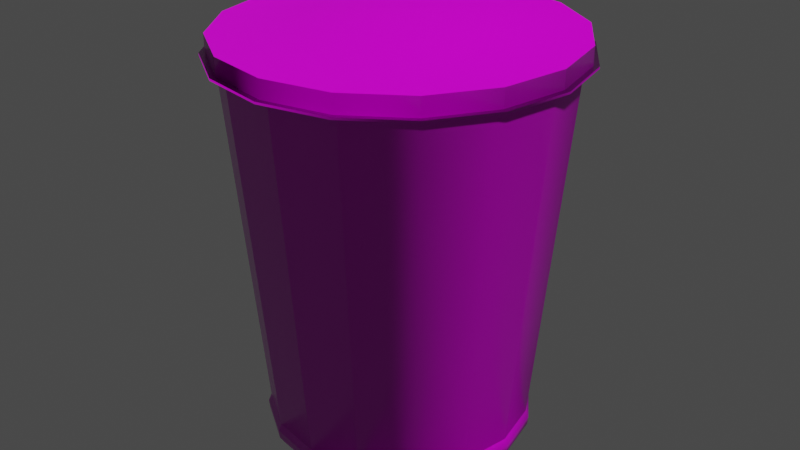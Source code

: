 # Source: Trashcan_Metal_Round.blend  (saved by Blender 2.93.20; exported with 4.5.12 LTS)
import bpy
from mathutils import Matrix  # noqa: F401  (used for matrix-valued properties, if any)

bpy.ops.wm.read_factory_settings(use_empty=True)
scene = bpy.context.scene
scene.name = 'Scene'

# ---- collections
col_trashcan = bpy.data.collections.new('Trashcan'); scene.collection.children.link(col_trashcan)
col_low = bpy.data.collections.new('Low'); col_trashcan.children.link(col_low)
col_high = bpy.data.collections.new('high'); col_trashcan.children.link(col_high)

# ---- images (referenced by path relative to the original .blend; pixels are not part of the script)
import os
ASSET_DIR = os.environ.get("B2B_ASSET_DIR", "")  # directory of the original .blend (textures are referenced by path, not embedded)
HERE = os.path.dirname(os.path.abspath(__file__))  # packed textures are extracted next to this script under _unpacked/

def load_image(name, relpath, width, height, colorspace="sRGB"):
    """Load a texture the original file referenced (path relative to the .blend, or extracted next to this script)."""
    p = next((c for c in (os.path.join(HERE, relpath), os.path.join(ASSET_DIR, relpath)) if relpath and os.path.exists(c)), "")
    if p:
        img = bpy.data.images.load(p, check_existing=True)
        img.name = name
    else:  # same state as the original file: an image datablock whose file is absent (Cycles renders it pink)
        img = bpy.data.images.new(name, width, height)
        img.source = "FILE"
        img.filepath = "//" + (relpath or name)
    img.colorspace_settings.name = colorspace
    return img
img_uv_grid = load_image('uv_grid', '', 1024, 1024, 'sRGB')
img_trashcan_metal_round_occlusion_png = load_image('Trashcan_Metal_Round_occlusion.png', 'Trashcan_Metal_Round/Trashcan_Metal_Round_occlusion.png', 1024, 1024, 'sRGB')
img_trashcan_metal_round_normals_tif = load_image('Trashcan_Metal_Round_normals.tif', 'Trashcan_Metal_Round/Trashcan_Metal_Round_normals.tif', 1024, 1024, 'Non-Color')
img_trashcan_metal_round_curvature_tif = load_image('Trashcan_Metal_Round_curvature.tif', 'Trashcan_Metal_Round/Trashcan_Metal_Round_curvature.tif', 1024, 1024, 'sRGB')
img_abandoned_slipway_8k_hdr = load_image('abandoned_slipway_8k.hdr', 'abandoned_slipway_8k.hdr', 1024, 1024, 'Linear Rec.709')

# ---- materials (node trees are filled in below, after node groups)
mat_mati = bpy.data.materials.new('mati')
mat_mati.use_transparent_shadow = False

# ---- node groups
ng_auto_smooth = bpy.data.node_groups.new('Auto Smooth', 'GeometryNodeTree')
_s = ng_auto_smooth.interface.new_socket(name='Geometry', in_out='OUTPUT', socket_type='NodeSocketGeometry')
_s = ng_auto_smooth.interface.new_socket(name='Geometry', in_out='INPUT', socket_type='NodeSocketGeometry')
_s = ng_auto_smooth.interface.new_socket(name='Angle', in_out='INPUT', socket_type='NodeSocketFloat')
_s.subtype = 'ANGLE'
_s.min_value = 0.0
_s.max_value = 3.142
ng_auto_smooth.is_modifier = True
_N = ng_auto_smooth.nodes; _L = ng_auto_smooth.links
n0 = _N.new('NodeGroupOutput'); n0.name = 'Group Output'; n0.location = (480, -100)
n1 = _N.new('NodeGroupInput'); n1.name = 'Group Input'; n1.location = (-420, -300)
n2 = _N.new('NodeGroupInput'); n2.name = 'Group Input.001'; n2.location = (-60, -100)
n3 = _N.new('GeometryNodeSetShadeSmooth'); n3.name = 'Set Shade Smooth'; n3.location = (120, -100)
n3.domain = 'EDGE'
n4 = _N.new('GeometryNodeSetShadeSmooth'); n4.name = 'Set Shade Smooth.001'; n4.location = (300, -100)
n5 = _N.new('GeometryNodeInputMeshEdgeAngle'); n5.name = 'Edge Angle'; n5.location = (-420, -220)
n6 = _N.new('GeometryNodeInputEdgeSmooth'); n6.name = 'Is Edge Smooth'; n6.location = (-60, -160)
n7 = _N.new('GeometryNodeInputShadeSmooth'); n7.name = 'Is Face Smooth'; n7.location = (-240, -340)
n8 = _N.new('FunctionNodeBooleanMath'); n8.name = 'Boolean Math'; n8.location = (-60, -220)
n9 = _N.new('FunctionNodeCompare'); n9.name = 'Compare'; n9.location = (-240, -180)
n9.operation = 'LESS_EQUAL'
_L.new(n5.outputs[0], n9.inputs[0])
_L.new(n4.outputs[0], n0.inputs[0])
_L.new(n1.outputs[1], n9.inputs[1])
_L.new(n9.outputs[0], n8.inputs[0])
_L.new(n7.outputs[0], n8.inputs[1])
_L.new(n2.outputs[0], n3.inputs[0])
_L.new(n6.outputs[0], n3.inputs[1])
_L.new(n3.outputs[0], n4.inputs[0])
_L.new(n8.outputs[0], n3.inputs[2])
n0.is_active_output = True

# ---- material node trees
mat_mati.use_nodes = True; mat_mati.node_tree.nodes.clear()
_N = mat_mati.node_tree.nodes; _L = mat_mati.node_tree.links
n0 = _N.new('ShaderNodeBsdfPrincipled'); n0.name = 'Principled BSDF'; n0.location = (10, 300)
n0.distribution = 'GGX'
n0.subsurface_method = 'BURLEY'
n0.inputs[2].default_value = 0.2318
n0.inputs[3].default_value = 1.45
n0.inputs[27].default_value = (0.0, 0.0, 0.0, 1.0)
n0.inputs[28].default_value = 1.0
n1 = _N.new('ShaderNodeOutputMaterial'); n1.name = 'Material Output'; n1.location = (300, 300)
n2 = _N.new('ShaderNodeNormalMap'); n2.name = 'Normal Map'; n2.location = (-362, -55)
n3 = _N.new('ShaderNodeTexImage'); n3.name = 'Image Texture'; n3.location = (-856, 590)
n3.image = img_uv_grid
n4 = _N.new('ShaderNodeTexImage'); n4.name = 'Image Texture.002'; n4.location = (-824, 325)
n4.width = 222
n4.image = img_trashcan_metal_round_occlusion_png
n5 = _N.new('ShaderNodeTexImage'); n5.name = 'Image Texture.001'; n5.location = (-811, -228)
n5.image = img_trashcan_metal_round_normals_tif
n6 = _N.new('ShaderNodeTexImage'); n6.name = 'Image Texture.003'; n6.location = (-826, 38)
n6.image = img_trashcan_metal_round_curvature_tif
_L.new(n0.outputs[0], n1.inputs[0])
_L.new(n5.outputs[0], n2.inputs[1])
_L.new(n2.outputs[0], n0.inputs[5])
_L.new(n4.outputs[0], n0.inputs[0])
n1.is_active_output = True

# ---- world
world_world = bpy.data.worlds.new('World'); scene.world = world_world
world_world.use_nodes = True; world_world.node_tree.nodes.clear()
_N = world_world.node_tree.nodes; _L = world_world.node_tree.links
n0 = _N.new('ShaderNodeMapping'); n0.name = 'Mapping'; n0.location = (27, 394)
n0.inputs[2].default_value = (-1.571, 0.0, 0.0)
n1 = _N.new('ShaderNodeTexCoord'); n1.name = 'Texture Coordinate'; n1.location = (-270, 355)
n2 = _N.new('ShaderNodeOutputWorld'); n2.name = 'World Output'; n2.location = (794, 319)
n3 = _N.new('ShaderNodeBackground'); n3.name = 'Background'; n3.location = (574, 296)
n3.inputs[0].default_value = (0.05509, 0.05509, 0.05509, 1.0)
n4 = _N.new('ShaderNodeTexImage'); n4.name = 'Image Texture'; n4.location = (247, 321)
n4.image = img_abandoned_slipway_8k_hdr
_L.new(n0.outputs[0], n4.inputs[0])
_L.new(n1.outputs[0], n0.inputs[0])
_L.new(n3.outputs[0], n2.inputs[0])
n2.is_active_output = True
world_world.use_sun_shadow = False
world_world.sun_shadow_jitter_overblur = 0.0

# ---- meshes
me_cylinder = bpy.data.meshes.new('Cylinder')
me_cylinder.from_pydata([(0.1526, 0.3685, 0.0), (0.1928, 0.4655, 1.188), (0.282, 0.282, 0.0), (0.3563, 0.3563, 1.188), (0.3685, 0.1526, 0.0), (0.4655, 0.1928, 1.188), (0.3989, -1.782e-08, 0.0), (0.5039, -2.203e-08, 1.188), (0.3685, -0.1526, 0.0), (0.4655, -0.1928, 1.188), (0.282, -0.282, 0.0), (0.3563, -0.3563, 1.188), (0.1526, -0.3685, 0.0), (0.1928, -0.4655, 1.188), (0.1554, 0.3751, 0.0713), (0.2871, 0.2871, 0.0713), (0.3751, 0.1554, 0.0713), (0.406, -1.811e-08, 0.0713), (0.3751, -0.1554, 0.0713), (0.2871, -0.2871, 0.0713), (0.1554, -0.3751, 0.0713), (0.1591, 0.3842, 0.04972), (0.1582, 0.3818, 0.02366), (0.2941, 0.2941, 0.04972), (0.2922, 0.2922, 0.02366), (0.3842, 0.1591, 0.04972), (0.3818, 0.1582, 0.02366), (0.4159, -1.694e-08, 0.04972), (0.4133, -1.66e-08, 0.02366), (0.3842, -0.1591, 0.04972), (0.3818, -0.1582, 0.02366), (0.2941, -0.2941, 0.04972), (0.2922, -0.2922, 0.02366), (0.1591, -0.3842, 0.04972), (0.1582, -0.3818, 0.02366), (0.1873, 0.4522, 1.023), (0.3461, 0.3461, 1.023), (0.4522, 0.1873, 1.023), (0.4895, -2.145e-08, 1.023), (0.4522, -0.1873, 1.023), (0.3461, -0.3461, 1.023), (0.1873, -0.4522, 1.023), (0.1825, 0.4407, 1.188), (0.1825, -0.4407, 1.188), (0.3373, -0.3373, 1.188), (0.4407, -0.1825, 1.188), (0.477, -2.448e-08, 1.188), (0.4407, 0.1825, 1.188), (0.3373, 0.3373, 1.188), (0.1471, 0.3552, 0.1031), (0.2719, 0.2719, 0.1031), (0.1471, -0.3552, 0.1031), (0.2719, -0.2719, 0.1031), (0.3552, -0.1471, 0.1031), (0.3845, -2.045e-08, 0.1031), (0.3552, 0.1471, 0.1031), (0.1462, 0.3529, 0.0), (0.2701, 0.2701, 0.0), (0.3529, 0.1462, 0.0), (0.382, -1.707e-08, 0.0), (0.3529, -0.1462, 0.0), (0.2701, -0.2701, 0.0), (0.1462, -0.3529, 0.0), (0.1462, 0.3529, 0.01258), (0.2701, 0.2701, 0.01258), (0.3529, 0.1462, 0.01258), (0.382, -1.707e-08, 0.01258), (0.3529, -0.1462, 0.01258), (0.2701, -0.2701, 0.01258), (0.1462, -0.3529, 0.01258), (0.0, 0.3989, 0.0), (0.0, 0.5039, 1.188), (-0.1526, 0.3685, 0.0), (-0.1928, 0.4655, 1.188), (-0.282, 0.282, 0.0), (-0.3563, 0.3563, 1.188), (-0.3685, 0.1526, 0.0), (-0.4655, 0.1928, 1.188), (-0.3989, -1.782e-08, 0.0), (-0.5039, -2.203e-08, 1.188), (-0.3685, -0.1526, 0.0), (-0.4655, -0.1928, 1.188), (-0.282, -0.282, 0.0), (-0.3563, -0.3563, 1.188), (-0.1526, -0.3685, 0.0), (-0.1928, -0.4655, 1.188), (0.0, -0.3989, 0.0), (0.0, -0.5039, 1.188), (0.0, 0.406, 0.0713), (-0.1554, 0.3751, 0.0713), (-0.2871, 0.2871, 0.0713), (-0.3751, 0.1554, 0.0713), (-0.406, -1.811e-08, 0.0713), (-0.3751, -0.1554, 0.0713), (-0.2871, -0.2871, 0.0713), (-0.1554, -0.3751, 0.0713), (0.0, -0.406, 0.0713), (-0.1591, 0.3842, 0.04972), (-0.1582, 0.3818, 0.02366), (-0.2941, 0.2941, 0.04972), (-0.2922, 0.2922, 0.02366), (-0.3842, 0.1591, 0.04972), (-0.3818, 0.1582, 0.02366), (-0.4159, -1.694e-08, 0.04972), (-0.4133, -1.66e-08, 0.02366), (-0.3842, -0.1591, 0.04972), (-0.3818, -0.1582, 0.02366), (-0.2941, -0.2941, 0.04972), (-0.2922, -0.2922, 0.02366), (-0.1591, -0.3842, 0.04972), (-0.1582, -0.3818, 0.02366), (0.0, -0.4159, 0.04972), (0.0, -0.4133, 0.02366), (0.0, 0.4133, 0.02366), (0.0, 0.4159, 0.04972), (0.0, 0.4895, 1.023), (-0.1873, 0.4522, 1.023), (-0.3461, 0.3461, 1.023), (-0.4522, 0.1873, 1.023), (-0.4895, -2.145e-08, 1.023), (-0.4522, -0.1873, 1.023), (-0.3461, -0.3461, 1.023), (-0.1873, -0.4522, 1.023), (0.0, -0.4895, 1.023), (-0.1825, 0.4407, 1.188), (0.0, 0.477, 1.188), (0.0, -0.477, 1.188), (-0.1825, -0.4407, 1.188), (-0.3373, -0.3373, 1.188), (-0.4407, -0.1825, 1.188), (-0.477, -2.448e-08, 1.188), (-0.4407, 0.1825, 1.188), (-0.3373, 0.3373, 1.188), (-0.1471, 0.3552, 0.1031), (0.0, 0.3845, 0.1031), (-0.2719, 0.2719, 0.1031), (0.0, -0.3845, 0.1031), (-0.1471, -0.3552, 0.1031), (-0.2719, -0.2719, 0.1031), (-0.3552, -0.1471, 0.1031), (-0.3845, -2.045e-08, 0.1031), (-0.3552, 0.1471, 0.1031), (0.0, 0.382, 0.0), (-0.1462, 0.3529, 0.0), (-0.2701, 0.2701, 0.0), (-0.3529, 0.1462, 0.0), (-0.382, -1.707e-08, 0.0), (-0.3529, -0.1462, 0.0), (-0.2701, -0.2701, 0.0), (-0.1462, -0.3529, 0.0), (0.0, -0.382, 0.0), (0.0, 0.382, 0.01258), (-0.1462, 0.3529, 0.01258), (-0.2701, 0.2701, 0.01258), (-0.3529, 0.1462, 0.01258), (-0.382, -1.707e-08, 0.01258), (-0.3529, -0.1462, 0.01258), (-0.2701, -0.2701, 0.01258), (-0.1462, -0.3529, 0.01258), (0.0, -0.382, 0.01258)], [], [(115, 71, 1, 35), (35, 1, 3, 36), (36, 3, 5, 37), (37, 5, 7, 38), (38, 7, 9, 39), (39, 9, 11, 40), (40, 11, 13, 41), (41, 13, 87, 123), (33, 20, 96, 111), (31, 19, 20, 33), (29, 18, 19, 31), (27, 17, 18, 29), (25, 16, 17, 27), (23, 15, 16, 25), (21, 14, 15, 23), (114, 88, 14, 21), (70, 113, 22, 0), (113, 114, 21, 22), (0, 22, 24, 2), (22, 21, 23, 24), (2, 24, 26, 4), (24, 23, 25, 26), (4, 26, 28, 6), (26, 25, 27, 28), (6, 28, 30, 8), (28, 27, 29, 30), (8, 30, 32, 10), (30, 29, 31, 32), (10, 32, 34, 12), (32, 31, 33, 34), (12, 34, 112, 86), (34, 33, 111, 112), (20, 41, 123, 96), (19, 40, 41, 20), (18, 39, 40, 19), (17, 38, 39, 18), (16, 37, 38, 17), (15, 36, 37, 16), (14, 35, 36, 15), (88, 115, 35, 14), (1, 71, 125, 42), (87, 13, 43, 126), (13, 11, 44, 43), (11, 9, 45, 44), (9, 7, 46, 45), (7, 5, 47, 46), (5, 3, 48, 47), (3, 1, 42, 48), (42, 125, 134, 49), (47, 48, 50, 55), (48, 42, 49, 50), (126, 43, 51, 136), (43, 44, 52, 51), (44, 45, 53, 52), (45, 46, 54, 53), (46, 47, 55, 54), (49, 134, 136, 51, 52, 53, 54, 55, 50), (2, 4, 58, 57), (8, 10, 61, 60), (4, 6, 59, 58), (10, 12, 62, 61), (0, 2, 57, 56), (6, 8, 60, 59), (12, 86, 150, 62), (70, 0, 56, 142), (57, 58, 65, 64), (142, 56, 63, 151), (62, 150, 159, 69), (60, 61, 68, 67), (58, 59, 66, 65), (56, 57, 64, 63), (61, 62, 69, 68), (59, 60, 67, 66), (151, 63, 64, 65, 66, 67, 68, 69, 159), (115, 116, 73, 71), (116, 117, 75, 73), (117, 118, 77, 75), (118, 119, 79, 77), (119, 120, 81, 79), (120, 121, 83, 81), (121, 122, 85, 83), (122, 123, 87, 85), (109, 111, 96, 95), (107, 109, 95, 94), (105, 107, 94, 93), (103, 105, 93, 92), (101, 103, 92, 91), (99, 101, 91, 90), (97, 99, 90, 89), (114, 97, 89, 88), (70, 72, 98, 113), (113, 98, 97, 114), (72, 74, 100, 98), (98, 100, 99, 97), (74, 76, 102, 100), (100, 102, 101, 99), (76, 78, 104, 102), (102, 104, 103, 101), (78, 80, 106, 104), (104, 106, 105, 103), (80, 82, 108, 106), (106, 108, 107, 105), (82, 84, 110, 108), (108, 110, 109, 107), (84, 86, 112, 110), (110, 112, 111, 109), (95, 96, 123, 122), (94, 95, 122, 121), (93, 94, 121, 120), (92, 93, 120, 119), (91, 92, 119, 118), (90, 91, 118, 117), (89, 90, 117, 116), (88, 89, 116, 115), (73, 124, 125, 71), (87, 126, 127, 85), (85, 127, 128, 83), (83, 128, 129, 81), (81, 129, 130, 79), (79, 130, 131, 77), (77, 131, 132, 75), (75, 132, 124, 73), (124, 133, 134, 125), (131, 141, 135, 132), (132, 135, 133, 124), (126, 136, 137, 127), (127, 137, 138, 128), (128, 138, 139, 129), (129, 139, 140, 130), (130, 140, 141, 131), (133, 135, 141, 140, 139, 138, 137, 136, 134), (74, 144, 145, 76), (80, 147, 148, 82), (76, 145, 146, 78), (82, 148, 149, 84), (72, 143, 144, 74), (78, 146, 147, 80), (84, 149, 150, 86), (70, 142, 143, 72), (144, 153, 154, 145), (142, 151, 152, 143), (149, 158, 159, 150), (147, 156, 157, 148), (145, 154, 155, 146), (143, 152, 153, 144), (148, 157, 158, 149), (146, 155, 156, 147), (151, 159, 158, 157, 156, 155, 154, 153, 152)])
me_cylinder.polygons.foreach_set('use_smooth', [True] * 148)
_k = set([(14, 15), (14, 88), (15, 16), (16, 17), (17, 18), (18, 19), (19, 20), (20, 96), (88, 89), (89, 90), (90, 91), (91, 92), (92, 93), (93, 94), (94, 95), (95, 96)])
me_cylinder.attributes.new('sharp_edge', 'BOOLEAN', 'EDGE').data.foreach_set('value', [ (min(e.vertices), max(e.vertices)) in _k for e in me_cylinder.edges])
_uv = me_cylinder.uv_layers.new(name='UVMap')
_uv.uv.foreach_set('vector', [0.03588, 0.275, 0.007123, 0.275, 0.007123, 0.2418, 0.03588, 0.2418, 0.03588, 0.2418, 0.007123, 0.2418, 0.007123, 0.2086, 0.03588, 0.2086, 0.03588, 0.2086, 0.007123, 0.2086, 0.007123, 0.1754, 0.03588, 0.1754, 0.03588, 0.1754, 0.007123, 0.1754, 0.007123, 0.1422, 0.03588, 0.1422, 0.03588, 0.1422, 0.007123, 0.1422, 0.007123, 0.1089, 0.03588, 0.1089, 0.03588, 0.1089, 0.007123, 0.1089, 0.007123, 0.07572, 0.03588, 0.07572, 0.03588, 0.07572, 0.007123, 0.07572, 0.007123, 0.0425, 0.03588, 0.0425, 0.03588, 0.0425, 0.007123, 0.0425, 0.007123, 0.009287, 0.03588, 0.009287, 0.9755, 0.08403, 0.9713, 0.08403, 0.9713, 0.05631, 0.9755, 0.05631, 0.9755, 0.1117, 0.9713, 0.1117, 0.9713, 0.08403, 0.9755, 0.08403, 0.9755, 0.1395, 0.9713, 0.1395, 0.9713, 0.1117, 0.9755, 0.1117, 0.9755, 0.1672, 0.9713, 0.1672, 0.9713, 0.1395, 0.9755, 0.1395, 0.9755, 0.1949, 0.9713, 0.1949, 0.9713, 0.1672, 0.9755, 0.1672, 0.9755, 0.2226, 0.9713, 0.2226, 0.9713, 0.1949, 0.9755, 0.1949, 0.9755, 0.2503, 0.9713, 0.2503, 0.9713, 0.2226, 0.9755, 0.2226, 0.9755, 0.278, 0.9713, 0.278, 0.9713, 0.2503, 0.9755, 0.2503, 0.9849, 0.278, 0.9801, 0.278, 0.9801, 0.2503, 0.9849, 0.2503, 0.9801, 0.278, 0.9755, 0.278, 0.9755, 0.2503, 0.9801, 0.2503, 0.9849, 0.2503, 0.9801, 0.2503, 0.9801, 0.2226, 0.9849, 0.2226, 0.9801, 0.2503, 0.9755, 0.2503, 0.9755, 0.2226, 0.9801, 0.2226, 0.9849, 0.2226, 0.9801, 0.2226, 0.9801, 0.1949, 0.9849, 0.1949, 0.9801, 0.2226, 0.9755, 0.2226, 0.9755, 0.1949, 0.9801, 0.1949, 0.9849, 0.1949, 0.9801, 0.1949, 0.9801, 0.1672, 0.9849, 0.1672, 0.9801, 0.1949, 0.9755, 0.1949, 0.9755, 0.1672, 0.9801, 0.1672, 0.9849, 0.1672, 0.9801, 0.1672, 0.9801, 0.1395, 0.9849, 0.1395, 0.9801, 0.1672, 0.9755, 0.1672, 0.9755, 0.1395, 0.9801, 0.1395, 0.9849, 0.1395, 0.9801, 0.1395, 0.9801, 0.1117, 0.9849, 0.1117, 0.9801, 0.1395, 0.9755, 0.1395, 0.9755, 0.1117, 0.9801, 0.1117, 0.9849, 0.1117, 0.9801, 0.1117, 0.9801, 0.08403, 0.9849, 0.08403, 0.9801, 0.1117, 0.9755, 0.1117, 0.9755, 0.08403, 0.9801, 0.08403, 0.9849, 0.08403, 0.9801, 0.08403, 0.9801, 0.05631, 0.9849, 0.05631, 0.9801, 0.08403, 0.9755, 0.08403, 0.9755, 0.05631, 0.9801, 0.05631, 0.2021, 0.0425, 0.03588, 0.0425, 0.03588, 0.009287, 0.2021, 0.009287, 0.2021, 0.07572, 0.03588, 0.07572, 0.03588, 0.0425, 0.2021, 0.0425, 0.2021, 0.1089, 0.03588, 0.1089, 0.03588, 0.07572, 0.2021, 0.07572, 0.2021, 0.1422, 0.03588, 0.1422, 0.03588, 0.1089, 0.2021, 0.1089, 0.2021, 0.1754, 0.03588, 0.1754, 0.03588, 0.1422, 0.2021, 0.1422, 0.2021, 0.2086, 0.03588, 0.2086, 0.03588, 0.1754, 0.2021, 0.1754, 0.2021, 0.2418, 0.03588, 0.2418, 0.03588, 0.2086, 0.2021, 0.2086, 0.2021, 0.275, 0.03588, 0.275, 0.03588, 0.2418, 0.2021, 0.2418, 0.3874, 0.5265, 0.419, 0.5395, 0.4164, 0.5434, 0.3865, 0.5311, 0.3217, 0.6853, 0.2975, 0.6611, 0.3014, 0.6585, 0.3243, 0.6814, 0.2975, 0.6611, 0.2844, 0.6295, 0.289, 0.6286, 0.3014, 0.6585, 0.2844, 0.6295, 0.2844, 0.5953, 0.289, 0.5962, 0.289, 0.6286, 0.2844, 0.5953, 0.2975, 0.5637, 0.3014, 0.5663, 0.289, 0.5962, 0.2975, 0.5637, 0.3217, 0.5395, 0.3243, 0.5434, 0.3014, 0.5663, 0.3217, 0.5395, 0.3532, 0.5265, 0.3542, 0.5311, 0.3243, 0.5434, 0.3532, 0.5265, 0.3874, 0.5265, 0.3865, 0.5311, 0.3542, 0.5311, 0.2399, 0.2932, 0.2399, 0.2608, 0.4293, 0.2608, 0.4293, 0.2932, 0.2399, 0.3579, 0.2399, 0.3255, 0.4293, 0.3255, 0.4293, 0.3579, 0.2399, 0.3255, 0.2399, 0.2932, 0.4293, 0.2932, 0.4293, 0.3255, 0.2399, 0.5198, 0.2399, 0.4874, 0.4293, 0.4874, 0.4293, 0.5198, 0.2399, 0.4874, 0.2399, 0.455, 0.4293, 0.455, 0.4293, 0.4874, 0.2399, 0.455, 0.2399, 0.4227, 0.4293, 0.4227, 0.4293, 0.455, 0.2399, 0.4227, 0.2399, 0.3903, 0.4293, 0.3903, 0.4293, 0.4227, 0.2399, 0.3903, 0.2399, 0.3579, 0.4293, 0.3579, 0.4293, 0.3903, 0.5972, 0.8411, 0.5872, 0.8652, 0.476, 0.7909, 0.4945, 0.7724, 0.5186, 0.7625, 0.5447, 0.7625, 0.5688, 0.7724, 0.5872, 0.7909, 0.5972, 0.815, 0.4205, 0.7897, 0.4101, 0.8147, 0.4077, 0.813, 0.4176, 0.7891, 0.366, 0.8442, 0.3389, 0.8442, 0.3395, 0.8413, 0.3654, 0.8413, 0.4101, 0.8147, 0.391, 0.8338, 0.3893, 0.8314, 0.4077, 0.813, 0.3389, 0.8442, 0.3139, 0.8338, 0.3155, 0.8314, 0.3395, 0.8413, 0.4205, 0.7626, 0.4205, 0.7897, 0.4176, 0.7891, 0.4176, 0.7632, 0.391, 0.8338, 0.366, 0.8442, 0.3654, 0.8413, 0.3893, 0.8314, 0.3139, 0.8338, 0.2947, 0.8147, 0.2972, 0.813, 0.3155, 0.8314, 0.4101, 0.7376, 0.4205, 0.7626, 0.4176, 0.7632, 0.4077, 0.7392, 0.7233, 0.8489, 0.72, 0.823, 0.7222, 0.8231, 0.7254, 0.8481, 0.7562, 0.8873, 0.7367, 0.8711, 0.7384, 0.8697, 0.7572, 0.8854, 0.7953, 0.7616, 0.8239, 0.7672, 0.8234, 0.7698, 0.7952, 0.7641, 0.744, 0.7773, 0.7678, 0.7642, 0.7685, 0.7665, 0.7455, 0.7791, 0.72, 0.823, 0.7271, 0.7977, 0.7292, 0.7987, 0.7222, 0.8231, 0.7367, 0.8711, 0.7233, 0.8489, 0.7254, 0.8481, 0.7384, 0.8697, 0.7678, 0.7642, 0.7953, 0.7616, 0.7952, 0.7641, 0.7685, 0.7665, 0.7271, 0.7977, 0.744, 0.7773, 0.7455, 0.7791, 0.7292, 0.7987, 0.7572, 0.8854, 0.7384, 0.8697, 0.7254, 0.8481, 0.7222, 0.8231, 0.7292, 0.7987, 0.7455, 0.7791, 0.7685, 0.7665, 0.7952, 0.7641, 0.8234, 0.7698, 0.03588, 0.275, 0.03588, 0.3082, 0.007123, 0.3082, 0.007123, 0.275, 0.03588, 0.3082, 0.03588, 0.3415, 0.007123, 0.3415, 0.007123, 0.3082, 0.03588, 0.3415, 0.03588, 0.3747, 0.007123, 0.3747, 0.007123, 0.3415, 0.03588, 0.3747, 0.03588, 0.4079, 0.007123, 0.4079, 0.007123, 0.3747, 0.03588, 0.4079, 0.03588, 0.4411, 0.007123, 0.4411, 0.007123, 0.4079, 0.03588, 0.4411, 0.03588, 0.4743, 0.007123, 0.4743, 0.007123, 0.4411, 0.03588, 0.4743, 0.03588, 0.5075, 0.007123, 0.5075, 0.007123, 0.4743, 0.03588, 0.5075, 0.03588, 0.5408, 0.007123, 0.5408, 0.007123, 0.5075, 0.9755, 0.472, 0.9755, 0.4997, 0.9713, 0.4997, 0.9713, 0.472, 0.9755, 0.4443, 0.9755, 0.472, 0.9713, 0.472, 0.9713, 0.4443, 0.9755, 0.4166, 0.9755, 0.4443, 0.9713, 0.4443, 0.9713, 0.4166, 0.9755, 0.3889, 0.9755, 0.4166, 0.9713, 0.4166, 0.9713, 0.3889, 0.9755, 0.3611, 0.9755, 0.3889, 0.9713, 0.3889, 0.9713, 0.3611, 0.9755, 0.3334, 0.9755, 0.3611, 0.9713, 0.3611, 0.9713, 0.3334, 0.9755, 0.3057, 0.9755, 0.3334, 0.9713, 0.3334, 0.9713, 0.3057, 0.9755, 0.278, 0.9755, 0.3057, 0.9713, 0.3057, 0.9713, 0.278, 0.9849, 0.278, 0.9849, 0.3057, 0.9801, 0.3057, 0.9801, 0.278, 0.9801, 0.278, 0.9801, 0.3057, 0.9755, 0.3057, 0.9755, 0.278, 0.9849, 0.3057, 0.9849, 0.3334, 0.9801, 0.3334, 0.9801, 0.3057, 0.9801, 0.3057, 0.9801, 0.3334, 0.9755, 0.3334, 0.9755, 0.3057, 0.9849, 0.3334, 0.9849, 0.3611, 0.9801, 0.3611, 0.9801, 0.3334, 0.9801, 0.3334, 0.9801, 0.3611, 0.9755, 0.3611, 0.9755, 0.3334, 0.9849, 0.3611, 0.9849, 0.3889, 0.9801, 0.3889, 0.9801, 0.3611, 0.9801, 0.3611, 0.9801, 0.3889, 0.9755, 0.3889, 0.9755, 0.3611, 0.9849, 0.3889, 0.9849, 0.4166, 0.9801, 0.4166, 0.9801, 0.3889, 0.9801, 0.3889, 0.9801, 0.4166, 0.9755, 0.4166, 0.9755, 0.3889, 0.9849, 0.4166, 0.9849, 0.4443, 0.9801, 0.4443, 0.9801, 0.4166, 0.9801, 0.4166, 0.9801, 0.4443, 0.9755, 0.4443, 0.9755, 0.4166, 0.9849, 0.4443, 0.9849, 0.472, 0.9801, 0.472, 0.9801, 0.4443, 0.9801, 0.4443, 0.9801, 0.472, 0.9755, 0.472, 0.9755, 0.4443, 0.9849, 0.472, 0.9849, 0.4997, 0.9801, 0.4997, 0.9801, 0.472, 0.9801, 0.472, 0.9801, 0.4997, 0.9755, 0.4997, 0.9755, 0.472, 0.2021, 0.5075, 0.2021, 0.5408, 0.03588, 0.5408, 0.03588, 0.5075, 0.2021, 0.4743, 0.2021, 0.5075, 0.03588, 0.5075, 0.03588, 0.4743, 0.2021, 0.4411, 0.2021, 0.4743, 0.03588, 0.4743, 0.03588, 0.4411, 0.2021, 0.4079, 0.2021, 0.4411, 0.03588, 0.4411, 0.03588, 0.4079, 0.2021, 0.3747, 0.2021, 0.4079, 0.03588, 0.4079, 0.03588, 0.3747, 0.2021, 0.3415, 0.2021, 0.3747, 0.03588, 0.3747, 0.03588, 0.3415, 0.2021, 0.3082, 0.2021, 0.3415, 0.03588, 0.3415, 0.03588, 0.3082, 0.2021, 0.275, 0.2021, 0.3082, 0.03588, 0.3082, 0.03588, 0.275, 0.4432, 0.5637, 0.4393, 0.5663, 0.4164, 0.5434, 0.419, 0.5395, 0.3217, 0.6853, 0.3243, 0.6814, 0.3542, 0.6938, 0.3532, 0.6984, 0.3532, 0.6984, 0.3542, 0.6938, 0.3865, 0.6938, 0.3874, 0.6984, 0.3874, 0.6984, 0.3865, 0.6938, 0.4164, 0.6814, 0.419, 0.6853, 0.419, 0.6853, 0.4164, 0.6814, 0.4393, 0.6585, 0.4432, 0.6611, 0.4432, 0.6611, 0.4393, 0.6585, 0.4517, 0.6286, 0.4563, 0.6295, 0.4563, 0.6295, 0.4517, 0.6286, 0.4517, 0.5962, 0.4563, 0.5953, 0.4563, 0.5953, 0.4517, 0.5962, 0.4393, 0.5663, 0.4432, 0.5637, 0.2399, 0.2284, 0.4293, 0.2284, 0.4293, 0.2608, 0.2399, 0.2608, 0.2399, 0.1637, 0.4293, 0.1637, 0.4293, 0.1961, 0.2399, 0.1961, 0.2399, 0.1961, 0.4293, 0.1961, 0.4293, 0.2284, 0.2399, 0.2284, 0.2399, 0.001851, 0.4293, 0.001851, 0.4293, 0.03422, 0.2399, 0.03422, 0.2399, 0.03422, 0.4293, 0.03422, 0.4293, 0.06659, 0.2399, 0.06659, 0.2399, 0.06659, 0.4293, 0.06659, 0.4293, 0.09896, 0.2399, 0.09896, 0.2399, 0.09896, 0.4293, 0.09896, 0.4293, 0.1313, 0.2399, 0.1313, 0.2399, 0.1313, 0.4293, 0.1313, 0.4293, 0.1637, 0.2399, 0.1637, 0.5688, 0.8837, 0.5447, 0.8936, 0.5186, 0.8936, 0.4945, 0.8837, 0.476, 0.8652, 0.466, 0.8411, 0.466, 0.815, 0.476, 0.7909, 0.5872, 0.8652, 0.366, 0.7081, 0.3654, 0.711, 0.3395, 0.711, 0.3389, 0.7081, 0.2947, 0.7376, 0.2972, 0.7392, 0.2873, 0.7632, 0.2844, 0.7626, 0.3389, 0.7081, 0.3395, 0.711, 0.3155, 0.7209, 0.3139, 0.7185, 0.2844, 0.7626, 0.2873, 0.7632, 0.2873, 0.7891, 0.2844, 0.7897, 0.391, 0.7185, 0.3893, 0.7209, 0.3654, 0.711, 0.366, 0.7081, 0.3139, 0.7185, 0.3155, 0.7209, 0.2972, 0.7392, 0.2947, 0.7376, 0.2844, 0.7897, 0.2873, 0.7891, 0.2972, 0.813, 0.2947, 0.8147, 0.4101, 0.7376, 0.4077, 0.7392, 0.3893, 0.7209, 0.391, 0.7185, 0.8051, 0.8958, 0.8047, 0.8937, 0.8272, 0.884, 0.8284, 0.8858, 0.7562, 0.8873, 0.7572, 0.8854, 0.7802, 0.8936, 0.7798, 0.8958, 0.8463, 0.7896, 0.8441, 0.791, 0.8234, 0.7698, 0.8253, 0.7679, 0.8565, 0.8429, 0.8542, 0.8424, 0.8541, 0.8164, 0.8565, 0.816, 0.8284, 0.8858, 0.8272, 0.884, 0.844, 0.8658, 0.8459, 0.8671, 0.7798, 0.8958, 0.7802, 0.8936, 0.8047, 0.8937, 0.8051, 0.8958, 0.8565, 0.816, 0.8541, 0.8164, 0.8441, 0.791, 0.8463, 0.7896, 0.8459, 0.8671, 0.844, 0.8658, 0.8542, 0.8424, 0.8565, 0.8429, 0.7572, 0.8854, 0.8234, 0.7698, 0.8441, 0.791, 0.8541, 0.8164, 0.8542, 0.8424, 0.844, 0.8658, 0.8272, 0.884, 0.8047, 0.8937, 0.7802, 0.8936])
me_cylinder.materials.append(mat_mati)
me_cylinder.use_remesh_fix_poles = True
me_cylinder.use_remesh_preserve_attributes = False
me_cylinder.update()
me_cylinder_005 = bpy.data.meshes.new('Cylinder.005')
me_cylinder_005.from_pydata([(-4.278e-09, 0.5147, -0.04929), (0.197, 0.4755, -0.04929), (0.3639, 0.3639, -0.04929), (0.4755, 0.197, -0.04929), (0.5147, -2.571e-08, -0.04929), (0.4755, -0.197, -0.04929), (0.3639, -0.3639, -0.04929), (0.197, -0.4755, -0.04929), (-4.82e-08, -0.5147, -0.04929), (-0.197, -0.4755, -0.04929), (-0.3639, -0.3639, -0.04929), (-0.4755, -0.197, -0.04929), (-0.5147, 4.499e-09, -0.04929), (-0.4755, 0.197, -0.04929), (-0.3639, 0.3639, -0.04929), (-0.197, 0.4755, -0.04929), (0.2013, 0.4859, 0.01173), (-5.46e-09, 0.526, 0.01173), (0.3719, 0.3719, 0.01173), (0.4859, 0.2013, 0.01173), (0.526, -2.476e-08, 0.01173), (0.4859, -0.2013, 0.01173), (0.3719, -0.3719, 0.01173), (0.2013, -0.4859, 0.01173), (-5.144e-08, -0.526, 0.01173), (-0.2013, -0.4859, 0.01173), (-0.3719, -0.3719, 0.01173), (-0.4859, -0.2013, 0.01173), (-0.526, 4.499e-09, 0.01173), (-0.4859, 0.2013, 0.01173), (-0.3719, 0.3719, 0.01173), (-0.2013, 0.4859, 0.01173), (-0.3719, 0.3719, -0.04287), (-0.4859, 0.2013, -0.04287), (0.2013, -0.4859, -0.04287), (0.3719, -0.3719, -0.04287), (-0.2013, 0.4859, -0.04287), (-4.916e-08, -0.526, -0.04287), (0.2013, 0.4859, -0.04287), (-3.175e-09, 0.526, -0.04287), (-0.2013, -0.4859, -0.04287), (0.3719, 0.3719, -0.04287), (-0.3719, -0.3719, -0.04287), (0.4859, 0.2013, -0.04287), (-0.4859, -0.2013, -0.04287), (0.526, -2.476e-08, -0.04287), (-0.526, 4.499e-09, -0.04287), (0.4859, -0.2013, -0.04287), (0.2076, 0.5013, -0.04929), (-8.141e-10, 0.5426, -0.04929), (0.3837, 0.3837, -0.04929), (0.5013, 0.2076, -0.04929), (0.5426, -2.299e-08, -0.04929), (0.5013, -0.2076, -0.04929), (0.3837, -0.3837, -0.04929), (0.2076, -0.5013, -0.04929), (-4.969e-08, -0.5426, -0.04929), (-0.2076, -0.5013, -0.04929), (-0.3837, -0.3837, -0.04929), (-0.5013, -0.2076, -0.04929), (-0.5426, 4.499e-09, -0.04929), (-0.5013, 0.2076, -0.04929), (-0.3837, 0.3837, -0.04929), (-0.2076, 0.5013, -0.04929), (-0.5013, 0.2076, -0.04287), (0.3837, -0.3837, -0.04287), (-1.244e-09, 0.5426, -0.04287), (-0.3837, 0.3837, -0.04287), (0.2076, -0.5013, -0.04287), (-0.2076, 0.5013, -0.04287), (-5.028e-08, -0.5426, -0.04287), (0.2076, 0.5013, -0.04287), (-0.2076, -0.5013, -0.04287), (0.3837, 0.3837, -0.04287), (-0.3837, -0.3837, -0.04287), (0.5013, 0.2076, -0.04287), (-0.5013, -0.2076, -0.04287), (0.5426, -2.299e-08, -0.04287), (-0.5426, 4.499e-09, -0.04287), (0.5013, -0.2076, -0.04287), (0.1628, 0.393, 0.0137), (-1.13e-08, 0.4254, 0.0137), (-0.1628, 0.393, 0.0137), (-0.3008, 0.3008, 0.0137), (-0.393, 0.1628, 0.0137), (-0.4254, 4.98e-09, 0.0137), (-0.393, -0.1628, 0.0137), (-0.3008, -0.3008, 0.0137), (-0.1628, -0.393, 0.0137), (-4.351e-08, -0.4254, 0.0137), (0.1628, -0.393, 0.0137), (0.3008, -0.3008, 0.0137), (0.393, -0.1628, 0.0137), (0.4254, -2.545e-08, 0.0137), (0.393, 0.1628, 0.0137), (0.3008, 0.3008, 0.0137), (0.1022, 0.04234, 0.04931), (0.1107, -1.476e-08, 0.04931), (0.1022, -0.04234, 0.04931), (0.07824, -0.07824, 0.04931), (0.04234, -0.1022, 0.04931), (-1.414e-08, -0.1107, 0.04931), (-0.04234, -0.1022, 0.04931), (-0.07824, -0.07824, 0.04931), (-0.1022, -0.04234, 0.04931), (-0.1107, -7.145e-10, 0.04931), (-0.1022, 0.04234, 0.04931), (-0.07824, 0.07824, 0.04931), (-0.04234, 0.1022, 0.04931), (0.07824, 0.07824, 0.04931), (-2.199e-08, 0.1107, 0.04931), (0.04234, 0.1022, 0.04931), (0.1085, 0.2619, 0.03202), (-1.899e-08, 0.2835, 0.03202), (-0.1085, 0.2619, 0.03202), (-0.2005, 0.2005, 0.03202), (-0.2619, 0.1085, 0.03202), (-0.2835, 2.144e-10, 0.03202), (-0.2619, -0.1085, 0.03202), (-0.2005, -0.2005, 0.03202), (-0.1085, -0.2619, 0.03202), (-2.978e-08, -0.2835, 0.03202), (0.1085, -0.2619, 0.03202), (0.2005, -0.2005, 0.03202), (0.2619, -0.1085, 0.03202), (0.2835, -2.41e-08, 0.03202), (0.2619, 0.1085, 0.03202), (0.2005, 0.2005, 0.03202), (0.2013, 0.4859, -0.04929), (-2.907e-09, 0.526, -0.04929), (0.3719, 0.3719, -0.04929), (0.4859, 0.2013, -0.04929), (0.526, -2.476e-08, -0.04929), (0.4859, -0.2013, -0.04929), (0.3719, -0.3719, -0.04929), (0.2013, -0.4859, -0.04929), (-4.889e-08, -0.526, -0.04929), (-0.2013, -0.4859, -0.04929), (-0.3719, -0.3719, -0.04929), (-0.4859, -0.2013, -0.04929), (-0.526, 4.499e-09, -0.04929), (-0.4859, 0.2013, -0.04929), (-0.3719, 0.3719, -0.04929), (-0.2013, 0.4859, -0.04929), (0.05626, 0.1358, -0.008016), (-4.539e-08, 0.147, -0.008016), (0.104, 0.104, -0.008016), (0.1358, 0.05626, -0.008016), (0.147, -6.099e-08, -0.008016), (0.1358, -0.05626, -0.008016), (0.104, -0.1039, -0.008016), (0.05626, -0.1358, -0.008016), (-2.574e-08, -0.147, -0.008016), (-0.05626, -0.1358, -0.008016), (-0.1039, -0.1039, -0.008016), (-0.1358, -0.05626, -0.008016), (-0.147, 4.361e-09, -0.008016), (-0.1358, 0.05626, -0.008016), (-0.104, 0.1039, -0.008016), (-0.05626, 0.1358, -0.008016), (0.1941, 0.4687, -0.008016), (-4.343e-09, 0.5073, -0.008016), (0.3587, 0.3587, -0.008016), (0.4687, 0.1941, -0.008016), (0.5073, -2.541e-08, -0.008016), (0.4687, -0.1941, -0.008016), (0.3587, -0.3587, -0.008016), (0.1941, -0.4687, -0.008016), (-4.763e-08, -0.5073, -0.008016), (-0.1941, -0.4687, -0.008016), (-0.3587, -0.3587, -0.008016), (-0.4687, -0.1941, -0.008016), (-0.5073, 4.361e-09, -0.008016), (-0.4687, 0.1941, -0.008016), (-0.3587, 0.3587, -0.008016), (-0.1941, 0.4687, -0.008016)], [], [(14, 15, 175, 174), (81, 113, 112, 80), (33, 29, 30, 32), (35, 22, 23, 34), (32, 30, 31, 36), (34, 23, 24, 37), (39, 17, 16, 38), (36, 31, 17, 39), (37, 24, 25, 40), (38, 16, 18, 41), (40, 25, 26, 42), (41, 18, 19, 43), (42, 26, 27, 44), (43, 19, 20, 45), (44, 27, 28, 46), (45, 20, 21, 47), (46, 28, 29, 33), (47, 21, 22, 35), (35, 34, 68, 65), (47, 35, 65, 79), (139, 138, 58, 59), (32, 36, 69, 67), (138, 137, 57, 58), (34, 37, 70, 68), (137, 136, 56, 57), (39, 38, 71, 66), (136, 135, 55, 56), (36, 39, 66, 69), (135, 134, 54, 55), (37, 40, 72, 70), (38, 41, 73, 71), (134, 133, 53, 54), (133, 132, 52, 53), (40, 42, 74, 72), (53, 79, 65, 54), (60, 78, 64, 61), (52, 77, 79, 53), (59, 76, 78, 60), (51, 75, 77, 52), (58, 74, 76, 59), (50, 73, 75, 51), (57, 72, 74, 58), (48, 71, 73, 50), (56, 70, 72, 57), (63, 69, 66, 49), (49, 66, 71, 48), (55, 68, 70, 56), (62, 67, 69, 63), (54, 65, 68, 55), (61, 64, 67, 62), (140, 139, 59, 60), (46, 33, 64, 78), (33, 32, 67, 64), (141, 140, 60, 61), (45, 47, 79, 77), (142, 141, 61, 62), (44, 46, 78, 76), (128, 129, 49, 48), (143, 142, 62, 63), (43, 45, 77, 75), (130, 128, 48, 50), (129, 143, 63, 49), (42, 44, 76, 74), (131, 130, 50, 51), (41, 43, 75, 73), (132, 131, 51, 52), (16, 17, 81, 80), (17, 31, 82, 81), (31, 30, 83, 82), (30, 29, 84, 83), (29, 28, 85, 84), (28, 27, 86, 85), (27, 26, 87, 86), (26, 25, 88, 87), (25, 24, 89, 88), (24, 23, 90, 89), (23, 22, 91, 90), (22, 21, 92, 91), (21, 20, 93, 92), (20, 19, 94, 93), (19, 18, 95, 94), (18, 16, 80, 95), (112, 113, 110, 111), (122, 123, 99, 100), (121, 122, 100, 101), (127, 112, 111, 109), (113, 114, 108, 110), (120, 121, 101, 102), (119, 120, 102, 103), (126, 127, 109, 96), (118, 119, 103, 104), (125, 126, 96, 97), (117, 118, 104, 105), (124, 125, 97, 98), (116, 117, 105, 106), (123, 124, 98, 99), (114, 115, 107, 108), (91, 123, 122, 90), (83, 115, 114, 82), (90, 122, 121, 89), (82, 114, 113, 81), (89, 121, 120, 88), (80, 112, 127, 95), (88, 120, 119, 87), (95, 127, 126, 94), (87, 119, 118, 86), (94, 126, 125, 93), (86, 118, 117, 85), (93, 125, 124, 92), (85, 117, 116, 84), (92, 124, 123, 91), (84, 116, 115, 83), (111, 110, 108, 107, 106, 105, 104, 103, 102, 101, 100, 99, 98, 97, 96, 109), (1, 0, 129, 128), (2, 1, 128, 130), (3, 2, 130, 131), (4, 3, 131, 132), (5, 4, 132, 133), (6, 5, 133, 134), (7, 6, 134, 135), (8, 7, 135, 136), (9, 8, 136, 137), (10, 9, 137, 138), (11, 10, 138, 139), (12, 11, 139, 140), (13, 12, 140, 141), (14, 13, 141, 142), (15, 14, 142, 143), (0, 15, 143, 129), (144, 146, 147, 148, 149, 150, 151, 152, 153, 154, 155, 156, 157, 158, 159, 145), (7, 8, 168, 167), (0, 1, 160, 161), (15, 0, 161, 175), (8, 9, 169, 168), (1, 2, 162, 160), (9, 10, 170, 169), (2, 3, 163, 162), (10, 11, 171, 170), (3, 4, 164, 163), (11, 12, 172, 171), (4, 5, 165, 164), (12, 13, 173, 172), (5, 6, 166, 165), (13, 14, 174, 173), (6, 7, 167, 166), (144, 145, 161, 160), (146, 144, 160, 162), (147, 146, 162, 163), (148, 147, 163, 164), (149, 148, 164, 165), (150, 149, 165, 166), (151, 150, 166, 167), (152, 151, 167, 168), (153, 152, 168, 169), (154, 153, 169, 170), (155, 154, 170, 171), (156, 155, 171, 172), (157, 156, 172, 173), (158, 157, 173, 174), (159, 158, 174, 175), (145, 159, 175, 161), (115, 116, 106, 107)])
me_cylinder_005.polygons.foreach_set('use_smooth', [True] * 162)
_uv = me_cylinder_005.uv_layers.new(name='UVMap')
_uv.uv.foreach_set('vector', [0.4825, 0.3221, 0.5152, 0.2882, 0.5209, 0.2963, 0.491, 0.3272, 0.7563, 0.6895, 0.7832, 0.6714, 0.8007, 0.6888, 0.7827, 0.7158, 0.4962, 0.06888, 0.4851, 0.06195, 0.5185, 0.02531, 0.5259, 0.03601, 0.6518, 0.2294, 0.6591, 0.2405, 0.6126, 0.2601, 0.6101, 0.247, 0.5259, 0.03601, 0.5185, 0.02531, 0.5636, 0.005171, 0.5661, 0.01794, 0.6101, 0.247, 0.6126, 0.2601, 0.5625, 0.2601, 0.5653, 0.2472, 0.6102, 0.01766, 0.613, 0.004859, 0.6592, 0.02389, 0.6516, 0.03474, 0.5661, 0.01794, 0.5636, 0.005171, 0.613, 0.004859, 0.6102, 0.01766, 0.5653, 0.2472, 0.5625, 0.2601, 0.5168, 0.2408, 0.5244, 0.2302, 0.6516, 0.03474, 0.6592, 0.02389, 0.6947, 0.0596, 0.6835, 0.06677, 0.5244, 0.2302, 0.5168, 0.2408, 0.4828, 0.205, 0.494, 0.1984, 0.6835, 0.06677, 0.6947, 0.0596, 0.714, 0.1065, 0.7008, 0.1088, 0.494, 0.1984, 0.4828, 0.205, 0.466, 0.1586, 0.479, 0.1569, 0.7008, 0.1088, 0.714, 0.1065, 0.714, 0.1574, 0.7009, 0.1545, 0.479, 0.1569, 0.466, 0.1586, 0.4682, 0.109, 0.4811, 0.1117, 0.7009, 0.1545, 0.714, 0.1574, 0.6947, 0.2044, 0.6837, 0.1969, 0.4811, 0.1117, 0.4682, 0.109, 0.4851, 0.06195, 0.4962, 0.06888, 0.6837, 0.1969, 0.6947, 0.2044, 0.6591, 0.2405, 0.6518, 0.2294, 0.7327, 0.4523, 0.7648, 0.4844, 0.7628, 0.4875, 0.7296, 0.4543, 0.7153, 0.4103, 0.7327, 0.4523, 0.7296, 0.4543, 0.7117, 0.411, 0.09995, 0.5586, 0.05798, 0.576, 0.05593, 0.5729, 0.09923, 0.555, 0.9263, 0.3229, 0.8942, 0.2908, 0.8962, 0.2877, 0.9294, 0.3209, 0.05798, 0.576, 0.02586, 0.6081, 0.02279, 0.6061, 0.05593, 0.5729, 0.7648, 0.4844, 0.8068, 0.5018, 0.8061, 0.5054, 0.7628, 0.4875, 0.02586, 0.6081, 0.008472, 0.6501, 0.004859, 0.6494, 0.02279, 0.6061, 0.8522, 0.2734, 0.8068, 0.2734, 0.8061, 0.2698, 0.8529, 0.2698, 0.008472, 0.6501, 0.008473, 0.6955, 0.004859, 0.6962, 0.004859, 0.6494, 0.8942, 0.2908, 0.8522, 0.2734, 0.8529, 0.2698, 0.8962, 0.2877, 0.008473, 0.6955, 0.02586, 0.7375, 0.02279, 0.7395, 0.004859, 0.6962, 0.8068, 0.5018, 0.8522, 0.5018, 0.8529, 0.5054, 0.8061, 0.5054, 0.8068, 0.2734, 0.7648, 0.2908, 0.7628, 0.2877, 0.8061, 0.2698, 0.02586, 0.7375, 0.05798, 0.7696, 0.05593, 0.7727, 0.02279, 0.7395, 0.05798, 0.7696, 0.09995, 0.787, 0.09923, 0.7906, 0.05593, 0.7727, 0.8522, 0.5018, 0.8942, 0.4844, 0.8962, 0.4875, 0.8529, 0.5054, 0.6915, 0.57, 0.6903, 0.5709, 0.6561, 0.5395, 0.6569, 0.5383, 0.466, 0.6578, 0.4675, 0.6575, 0.4858, 0.7007, 0.4845, 0.7015, 0.7102, 0.6128, 0.7088, 0.613, 0.6903, 0.5709, 0.6915, 0.57, 0.4662, 0.6107, 0.4676, 0.611, 0.4675, 0.6575, 0.466, 0.6578, 0.7102, 0.6595, 0.7088, 0.6592, 0.7088, 0.613, 0.7102, 0.6128, 0.4848, 0.5679, 0.486, 0.5687, 0.4676, 0.611, 0.4662, 0.6107, 0.6915, 0.7027, 0.6903, 0.7019, 0.7088, 0.6592, 0.7102, 0.6595, 0.5192, 0.5362, 0.52, 0.5375, 0.486, 0.5687, 0.4848, 0.5679, 0.657, 0.7354, 0.6562, 0.7341, 0.6903, 0.7019, 0.6915, 0.7027, 0.564, 0.5207, 0.5642, 0.5221, 0.52, 0.5375, 0.5192, 0.5362, 0.5637, 0.7527, 0.564, 0.7512, 0.6118, 0.7511, 0.6121, 0.7526, 0.6121, 0.7526, 0.6118, 0.7511, 0.6562, 0.7341, 0.657, 0.7354, 0.6122, 0.5208, 0.6119, 0.5223, 0.5642, 0.5221, 0.564, 0.5207, 0.5189, 0.7349, 0.5197, 0.7336, 0.564, 0.7512, 0.5637, 0.7527, 0.6569, 0.5383, 0.6561, 0.5395, 0.6119, 0.5223, 0.6122, 0.5208, 0.4845, 0.7015, 0.4858, 0.7007, 0.5197, 0.7336, 0.5189, 0.7349, 0.1454, 0.5586, 0.09995, 0.5586, 0.09923, 0.555, 0.1461, 0.555, 0.9437, 0.4103, 0.9437, 0.3649, 0.9473, 0.3642, 0.9473, 0.411, 0.9437, 0.3649, 0.9263, 0.3229, 0.9294, 0.3209, 0.9473, 0.3642, 0.1873, 0.576, 0.1454, 0.5586, 0.1461, 0.555, 0.1894, 0.5729, 0.7153, 0.3649, 0.7153, 0.4103, 0.7117, 0.411, 0.7117, 0.3642, 0.2195, 0.6081, 0.1873, 0.576, 0.1894, 0.5729, 0.2225, 0.6061, 0.9263, 0.4523, 0.9437, 0.4103, 0.9473, 0.411, 0.9294, 0.4543, 0.2195, 0.7375, 0.2368, 0.6955, 0.2405, 0.6962, 0.2225, 0.7395, 0.2368, 0.6501, 0.2195, 0.6081, 0.2225, 0.6061, 0.2405, 0.6494, 0.7327, 0.3229, 0.7153, 0.3649, 0.7117, 0.3642, 0.7296, 0.3209, 0.1873, 0.7696, 0.2195, 0.7375, 0.2225, 0.7395, 0.1894, 0.7727, 0.2368, 0.6955, 0.2368, 0.6501, 0.2405, 0.6494, 0.2405, 0.6962, 0.8942, 0.4844, 0.9263, 0.4523, 0.9294, 0.4543, 0.8962, 0.4875, 0.1454, 0.787, 0.1873, 0.7696, 0.1894, 0.7727, 0.1461, 0.7906, 0.7648, 0.2908, 0.7327, 0.3229, 0.7296, 0.3209, 0.7628, 0.2877, 0.09995, 0.787, 0.1454, 0.787, 0.1461, 0.7906, 0.09923, 0.7906, 0.7701, 0.7343, 0.7376, 0.7018, 0.7563, 0.6895, 0.7827, 0.7158, 0.7376, 0.7018, 0.72, 0.6593, 0.7419, 0.6551, 0.7563, 0.6895, 0.72, 0.6593, 0.72, 0.6133, 0.7419, 0.6178, 0.7419, 0.6551, 0.72, 0.6133, 0.7376, 0.5708, 0.7561, 0.5833, 0.7419, 0.6178, 0.7376, 0.5708, 0.7701, 0.5382, 0.7824, 0.5569, 0.7561, 0.5833, 0.7701, 0.5382, 0.8127, 0.5207, 0.8169, 0.5426, 0.7824, 0.5569, 0.8127, 0.5207, 0.8586, 0.5207, 0.8541, 0.5426, 0.8169, 0.5426, 0.8586, 0.5207, 0.9011, 0.5383, 0.8886, 0.5568, 0.8541, 0.5426, 0.9011, 0.5383, 0.9337, 0.5708, 0.915, 0.5831, 0.8886, 0.5568, 0.9337, 0.5708, 0.9513, 0.6133, 0.9293, 0.6175, 0.915, 0.5831, 0.9513, 0.6133, 0.9513, 0.6593, 0.9294, 0.6548, 0.9293, 0.6175, 0.9513, 0.6593, 0.9337, 0.7018, 0.9152, 0.6892, 0.9294, 0.6548, 0.9337, 0.7018, 0.9012, 0.7343, 0.8889, 0.7156, 0.9152, 0.6892, 0.9012, 0.7343, 0.8587, 0.7519, 0.8544, 0.7299, 0.8889, 0.7156, 0.8587, 0.7519, 0.8127, 0.7519, 0.8172, 0.73, 0.8544, 0.7299, 0.8127, 0.7519, 0.7701, 0.7343, 0.7827, 0.7158, 0.8172, 0.73, 0.8007, 0.6888, 0.7832, 0.6714, 0.8151, 0.6499, 0.8219, 0.6566, 0.8975, 0.6239, 0.8976, 0.6485, 0.8597, 0.6411, 0.8598, 0.6315, 0.8881, 0.6012, 0.8975, 0.6239, 0.8598, 0.6315, 0.8561, 0.6227, 0.8234, 0.6981, 0.8007, 0.6888, 0.8219, 0.6566, 0.8309, 0.6601, 0.7832, 0.6714, 0.7738, 0.6486, 0.8115, 0.6411, 0.8151, 0.6499, 0.8706, 0.5838, 0.8881, 0.6012, 0.8561, 0.6227, 0.8493, 0.616, 0.8478, 0.5744, 0.8706, 0.5838, 0.8493, 0.616, 0.8404, 0.6124, 0.848, 0.6981, 0.8234, 0.6981, 0.8309, 0.6601, 0.8405, 0.6603, 0.8233, 0.5745, 0.8478, 0.5744, 0.8404, 0.6124, 0.8308, 0.6123, 0.8708, 0.6887, 0.848, 0.6981, 0.8405, 0.6603, 0.8494, 0.6567, 0.8005, 0.5839, 0.8233, 0.5745, 0.8308, 0.6123, 0.8219, 0.6159, 0.8882, 0.6713, 0.8708, 0.6887, 0.8494, 0.6567, 0.8561, 0.65, 0.7831, 0.6013, 0.8005, 0.5839, 0.8219, 0.6159, 0.8152, 0.6226, 0.8976, 0.6485, 0.8882, 0.6713, 0.8561, 0.65, 0.8597, 0.6411, 0.7738, 0.6486, 0.7737, 0.6241, 0.8116, 0.6315, 0.8115, 0.6411, 0.9294, 0.6548, 0.8976, 0.6485, 0.8975, 0.6239, 0.9293, 0.6175, 0.7419, 0.6178, 0.7737, 0.6241, 0.7738, 0.6486, 0.7419, 0.6551, 0.9293, 0.6175, 0.8975, 0.6239, 0.8881, 0.6012, 0.915, 0.5831, 0.7419, 0.6551, 0.7738, 0.6486, 0.7832, 0.6714, 0.7563, 0.6895, 0.915, 0.5831, 0.8881, 0.6012, 0.8706, 0.5838, 0.8886, 0.5568, 0.7827, 0.7158, 0.8007, 0.6888, 0.8234, 0.6981, 0.8172, 0.73, 0.8886, 0.5568, 0.8706, 0.5838, 0.8478, 0.5744, 0.8541, 0.5426, 0.8172, 0.73, 0.8234, 0.6981, 0.848, 0.6981, 0.8544, 0.7299, 0.8541, 0.5426, 0.8478, 0.5744, 0.8233, 0.5745, 0.8169, 0.5426, 0.8544, 0.7299, 0.848, 0.6981, 0.8708, 0.6887, 0.8889, 0.7156, 0.8169, 0.5426, 0.8233, 0.5745, 0.8005, 0.5839, 0.7824, 0.5569, 0.8889, 0.7156, 0.8708, 0.6887, 0.8882, 0.6713, 0.9152, 0.6892, 0.7824, 0.5569, 0.8005, 0.5839, 0.7831, 0.6013, 0.7561, 0.5833, 0.9152, 0.6892, 0.8882, 0.6713, 0.8976, 0.6485, 0.9294, 0.6548, 0.7561, 0.5833, 0.7831, 0.6013, 0.7737, 0.6241, 0.7419, 0.6178, 0.8219, 0.6566, 0.8151, 0.6499, 0.8115, 0.6411, 0.8116, 0.6315, 0.8152, 0.6226, 0.8219, 0.6159, 0.8308, 0.6123, 0.8404, 0.6124, 0.8493, 0.616, 0.8561, 0.6227, 0.8598, 0.6315, 0.8597, 0.6411, 0.8561, 0.65, 0.8494, 0.6567, 0.8405, 0.6603, 0.8309, 0.6601, 0.2174, 0.7361, 0.2344, 0.695, 0.2368, 0.6955, 0.2195, 0.7375, 0.186, 0.7675, 0.2174, 0.7361, 0.2195, 0.7375, 0.1873, 0.7696, 0.1449, 0.7845, 0.186, 0.7675, 0.1873, 0.7696, 0.1454, 0.787, 0.1004, 0.7845, 0.1449, 0.7845, 0.1454, 0.787, 0.09995, 0.787, 0.05937, 0.7675, 0.1004, 0.7845, 0.09995, 0.787, 0.05798, 0.7696, 0.02793, 0.7361, 0.05937, 0.7675, 0.05798, 0.7696, 0.02586, 0.7375, 0.01092, 0.695, 0.02793, 0.7361, 0.02586, 0.7375, 0.008473, 0.6955, 0.01092, 0.6506, 0.01092, 0.695, 0.008473, 0.6955, 0.008472, 0.6501, 0.02793, 0.6095, 0.01092, 0.6506, 0.008472, 0.6501, 0.02586, 0.6081, 0.05936, 0.5781, 0.02793, 0.6095, 0.02586, 0.6081, 0.05798, 0.576, 0.1004, 0.5611, 0.05936, 0.5781, 0.05798, 0.576, 0.09995, 0.5586, 0.1449, 0.5611, 0.1004, 0.5611, 0.09995, 0.5586, 0.1454, 0.5586, 0.186, 0.5781, 0.1449, 0.5611, 0.1454, 0.5586, 0.1873, 0.576, 0.2174, 0.6095, 0.186, 0.5781, 0.1873, 0.576, 0.2195, 0.6081, 0.2344, 0.6506, 0.2174, 0.6095, 0.2195, 0.6081, 0.2368, 0.6501, 0.2344, 0.695, 0.2344, 0.6506, 0.2368, 0.6501, 0.2368, 0.6955, 0.8402, 0.08307, 0.8519, 0.08793, 0.8609, 0.09691, 0.8658, 0.1086, 0.8658, 0.1213, 0.8609, 0.1331, 0.8519, 0.142, 0.8402, 0.1469, 0.8275, 0.1469, 0.8158, 0.142, 0.8068, 0.1331, 0.8019, 0.1213, 0.8019, 0.1086, 0.8068, 0.09691, 0.8158, 0.08793, 0.8275, 0.08307, 0.6501, 0.4929, 0.6063, 0.5109, 0.6043, 0.5012, 0.6445, 0.4847, 0.5587, 0.2698, 0.6061, 0.2699, 0.6043, 0.2797, 0.5608, 0.2795, 0.5152, 0.2882, 0.5587, 0.2698, 0.5608, 0.2795, 0.5209, 0.2963, 0.6063, 0.5109, 0.5591, 0.5105, 0.561, 0.5008, 0.6043, 0.5012, 0.6061, 0.2699, 0.6501, 0.2883, 0.6446, 0.2967, 0.6043, 0.2797, 0.5591, 0.5105, 0.516, 0.4915, 0.5216, 0.4834, 0.561, 0.5008, 0.6501, 0.2883, 0.6837, 0.3224, 0.6754, 0.3281, 0.6446, 0.2967, 0.516, 0.4915, 0.484, 0.4571, 0.4923, 0.4519, 0.5216, 0.4834, 0.6837, 0.3224, 0.702, 0.3668, 0.6921, 0.3689, 0.6754, 0.3281, 0.484, 0.4571, 0.4683, 0.4128, 0.4779, 0.4108, 0.4923, 0.4519, 0.702, 0.3668, 0.702, 0.4148, 0.6921, 0.413, 0.6921, 0.3689, 0.4683, 0.4128, 0.466, 0.3661, 0.4758, 0.3674, 0.4779, 0.4108, 0.702, 0.4148, 0.6838, 0.4591, 0.6753, 0.4537, 0.6921, 0.413, 0.466, 0.3661, 0.4825, 0.3221, 0.491, 0.3272, 0.4758, 0.3674, 0.6838, 0.4591, 0.6501, 0.4929, 0.6445, 0.4847, 0.6753, 0.4537, 0.8402, 0.08307, 0.8275, 0.08307, 0.812, 0.004859, 0.8558, 0.004859, 0.8519, 0.08793, 0.8402, 0.08307, 0.8558, 0.004859, 0.8962, 0.02162, 0.8609, 0.09691, 0.8519, 0.08793, 0.8962, 0.02162, 0.9272, 0.0526, 0.8658, 0.1086, 0.8609, 0.09691, 0.9272, 0.0526, 0.944, 0.09308, 0.8658, 0.1213, 0.8658, 0.1086, 0.944, 0.09308, 0.944, 0.1369, 0.8609, 0.1331, 0.8658, 0.1213, 0.944, 0.1369, 0.9272, 0.1774, 0.8519, 0.142, 0.8609, 0.1331, 0.9272, 0.1774, 0.8962, 0.2083, 0.8402, 0.1469, 0.8519, 0.142, 0.8962, 0.2083, 0.8558, 0.2251, 0.8275, 0.1469, 0.8402, 0.1469, 0.8558, 0.2251, 0.812, 0.2251, 0.8158, 0.142, 0.8275, 0.1469, 0.812, 0.2251, 0.7715, 0.2083, 0.8068, 0.1331, 0.8158, 0.142, 0.7715, 0.2083, 0.7405, 0.1774, 0.8019, 0.1213, 0.8068, 0.1331, 0.7405, 0.1774, 0.7237, 0.1369, 0.8019, 0.1086, 0.8019, 0.1213, 0.7237, 0.1369, 0.7237, 0.09308, 0.8068, 0.09691, 0.8019, 0.1086, 0.7237, 0.09308, 0.7405, 0.0526, 0.8158, 0.08793, 0.8068, 0.09691, 0.7405, 0.0526, 0.7715, 0.02162, 0.8275, 0.08307, 0.8158, 0.08793, 0.7715, 0.02162, 0.812, 0.004859, 0.7737, 0.6241, 0.7831, 0.6013, 0.8152, 0.6226, 0.8116, 0.6315])
me_cylinder_005.materials.append(mat_mati)
me_cylinder_005.use_remesh_fix_poles = True
me_cylinder_005.use_remesh_preserve_attributes = False
me_cylinder_005.update()
me_cylinder_002 = bpy.data.meshes.new('Cylinder.002')
me_cylinder_002.from_pydata([(-1.31e-09, 0.5147, 1.202), (0.197, 0.4755, 1.202), (0.3639, 0.3639, 1.202), (0.4755, 0.197, 1.202), (0.5147, -2.389e-08, 1.202), (0.4755, -0.197, 1.202), (0.3639, -0.3639, 1.202), (0.197, -0.4755, 1.202), (-4.524e-08, -0.5147, 1.202), (-0.197, -0.4755, 1.202), (-0.3639, -0.3639, 1.202), (-0.4755, -0.197, 1.202), (-0.5147, 6.313e-09, 1.202), (-0.4755, 0.197, 1.202), (-0.3639, 0.3639, 1.202), (-0.197, 0.4755, 1.202), (0.2013, 0.4859, 1.263), (-2.492e-09, 0.526, 1.263), (0.3719, 0.3719, 1.263), (0.4859, 0.2013, 1.263), (0.526, -2.295e-08, 1.263), (0.4859, -0.2013, 1.263), (0.3719, -0.3719, 1.263), (0.2013, -0.4859, 1.263), (-4.847e-08, -0.526, 1.263), (-0.2013, -0.4859, 1.263), (-0.3719, -0.3719, 1.263), (-0.4859, -0.2013, 1.263), (-0.526, 6.313e-09, 1.263), (-0.4859, 0.2013, 1.263), (-0.3719, 0.3719, 1.263), (-0.2013, 0.4859, 1.263), (-0.3719, 0.3719, 1.208), (-0.4859, 0.2013, 1.208), (0.2013, -0.4859, 1.208), (0.3719, -0.3719, 1.208), (-0.2013, 0.4859, 1.208), (-4.619e-08, -0.526, 1.208), (0.2013, 0.4859, 1.208), (-2.073e-10, 0.526, 1.208), (-0.2013, -0.4859, 1.208), (0.3719, 0.3719, 1.208), (-0.3719, -0.3719, 1.208), (0.4859, 0.2013, 1.208), (-0.4859, -0.2013, 1.208), (0.526, -2.295e-08, 1.208), (-0.526, 6.313e-09, 1.208), (0.4859, -0.2013, 1.208), (0.2076, 0.5013, 1.202), (2.154e-09, 0.5426, 1.202), (0.3837, 0.3837, 1.202), (0.5013, 0.2076, 1.202), (0.5426, -2.118e-08, 1.202), (0.5013, -0.2076, 1.202), (0.3837, -0.3837, 1.202), (0.2076, -0.5013, 1.202), (-4.673e-08, -0.5426, 1.202), (-0.2076, -0.5013, 1.202), (-0.3837, -0.3837, 1.202), (-0.5013, -0.2076, 1.202), (-0.5426, 6.313e-09, 1.202), (-0.5013, 0.2076, 1.202), (-0.3837, 0.3837, 1.202), (-0.2076, 0.5013, 1.202), (-0.5013, 0.2076, 1.208), (0.3837, -0.3837, 1.208), (1.724e-09, 0.5426, 1.208), (-0.3837, 0.3837, 1.208), (0.2076, -0.5013, 1.208), (-0.2076, 0.5013, 1.208), (-4.732e-08, -0.5426, 1.208), (0.2076, 0.5013, 1.208), (-0.2076, -0.5013, 1.208), (0.3837, 0.3837, 1.208), (-0.3837, -0.3837, 1.208), (0.5013, 0.2076, 1.208), (-0.5013, -0.2076, 1.208), (0.5426, -2.118e-08, 1.208), (-0.5426, 6.313e-09, 1.208), (0.5013, -0.2076, 1.208), (0.1628, 0.393, 1.265), (-8.336e-09, 0.4254, 1.265), (-0.1628, 0.393, 1.265), (-0.3008, 0.3008, 1.265), (-0.393, 0.1628, 1.265), (-0.4254, 6.794e-09, 1.265), (-0.393, -0.1628, 1.265), (-0.3008, -0.3008, 1.265), (-0.1628, -0.393, 1.265), (-4.054e-08, -0.4254, 1.265), (0.1628, -0.393, 1.265), (0.3008, -0.3008, 1.265), (0.393, -0.1628, 1.265), (0.4254, -2.364e-08, 1.265), (0.393, 0.1628, 1.265), (0.3008, 0.3008, 1.265), (0.1072, 0.2587, 1.289), (0.198, 0.198, 1.289), (0.2587, 0.1072, 1.289), (0.28, -2.187e-08, 1.289), (0.2587, -0.1072, 1.289), (0.198, -0.198, 1.289), (0.1072, -0.2587, 1.289), (-2.654e-08, -0.28, 1.289), (-0.1072, -0.2587, 1.289), (-0.198, -0.198, 1.289), (-0.2587, -0.1072, 1.289), (-0.28, 2.146e-09, 1.289), (-0.2587, 0.1072, 1.289), (-0.198, 0.198, 1.289), (-0.1072, 0.2587, 1.289), (-1.588e-08, 0.28, 1.289), (0.1022, 0.04234, 1.3), (0.1107, -1.295e-08, 1.3), (0.1022, -0.04234, 1.3), (0.07824, -0.07824, 1.3), (0.04234, -0.1022, 1.3), (-1.117e-08, -0.1107, 1.3), (-0.04234, -0.1022, 1.3), (-0.07824, -0.07824, 1.3), (-0.1022, -0.04234, 1.3), (-0.1107, 1.099e-09, 1.3), (-0.1022, 0.04234, 1.3), (-0.07824, 0.07824, 1.3), (-0.04234, 0.1022, 1.3), (0.07824, 0.07824, 1.3), (-1.902e-08, 0.1107, 1.3), (0.04234, 0.1022, 1.3), (0.1613, 0.3894, 1.272), (-8.328e-09, 0.4214, 1.272), (0.298, 0.298, 1.272), (-0.1613, 0.3894, 1.272), (-0.298, 0.298, 1.272), (-0.3894, 0.1613, 1.272), (-0.4214, 6.853e-09, 1.272), (-0.3894, -0.1613, 1.272), (-0.298, -0.298, 1.272), (-0.1613, -0.3894, 1.272), (-4.024e-08, -0.4214, 1.272), (0.1613, -0.3894, 1.272), (0.298, -0.298, 1.272), (0.3894, -0.1613, 1.272), (0.4214, -2.329e-08, 1.272), (0.3894, 0.1613, 1.272), (0.04157, 0.1004, 1.304), (-1.784e-08, 0.1086, 1.304), (-0.04157, 0.1004, 1.304), (-0.07681, 0.07681, 1.304), (-0.1004, 0.04157, 1.304), (-0.1086, 1.358e-09, 1.304), (-0.1004, -0.04157, 1.304), (-0.07681, -0.07681, 1.304), (-0.04157, -0.1004, 1.304), (-1.013e-08, -0.1086, 1.304), (0.04157, -0.1004, 1.304), (0.07681, -0.07681, 1.304), (0.1004, -0.04157, 1.304), (0.1086, -1.243e-08, 1.304), (0.07681, 0.07681, 1.304), (0.1004, 0.04157, 1.304), (0.1085, 0.2619, 1.283), (-1.602e-08, 0.2835, 1.283), (-0.1085, 0.2619, 1.283), (-0.2005, 0.2005, 1.283), (-0.2619, 0.1085, 1.283), (-0.2835, 2.028e-09, 1.283), (-0.2619, -0.1085, 1.283), (-0.2005, -0.2005, 1.283), (-0.1085, -0.2619, 1.283), (-2.681e-08, -0.2835, 1.283), (0.1085, -0.2619, 1.283), (0.2005, -0.2005, 1.283), (0.2619, -0.1085, 1.283), (0.2835, -2.229e-08, 1.283), (0.2619, 0.1085, 1.283), (0.2005, 0.2005, 1.283), (0.2013, 0.4859, 1.202), (6.122e-11, 0.526, 1.202), (0.3719, 0.3719, 1.202), (0.4859, 0.2013, 1.202), (0.526, -2.295e-08, 1.202), (0.4859, -0.2013, 1.202), (0.3719, -0.3719, 1.202), (0.2013, -0.4859, 1.202), (-4.592e-08, -0.526, 1.202), (-0.2013, -0.4859, 1.202), (-0.3719, -0.3719, 1.202), (-0.4859, -0.2013, 1.202), (-0.526, 6.313e-09, 1.202), (-0.4859, 0.2013, 1.202), (-0.3719, 0.3719, 1.202), (-0.2013, 0.4859, 1.202), (0.05626, 0.1358, 1.243), (-4.243e-08, 0.147, 1.243), (0.104, 0.104, 1.243), (0.1358, 0.05626, 1.243), (0.147, -5.917e-08, 1.243), (0.1358, -0.05626, 1.243), (0.104, -0.1039, 1.243), (0.05626, -0.1358, 1.243), (-2.277e-08, -0.147, 1.243), (-0.05626, -0.1358, 1.243), (-0.1039, -0.1039, 1.243), (-0.1358, -0.05626, 1.243), (-0.147, 6.175e-09, 1.243), (-0.1358, 0.05626, 1.243), (-0.104, 0.1039, 1.243), (-0.05626, 0.1358, 1.243), (0.1941, 0.4687, 1.243), (-1.375e-09, 0.5073, 1.243), (0.3587, 0.3587, 1.243), (0.4687, 0.1941, 1.243), (0.5073, -2.36e-08, 1.243), (0.4687, -0.1941, 1.243), (0.3587, -0.3587, 1.243), (0.1941, -0.4687, 1.243), (-4.467e-08, -0.5073, 1.243), (-0.1941, -0.4687, 1.243), (-0.3587, -0.3587, 1.243), (-0.4687, -0.1941, 1.243), (-0.5073, 6.175e-09, 1.243), (-0.4687, 0.1941, 1.243), (-0.3587, 0.3587, 1.243), (-0.1941, 0.4687, 1.243)], [], [(14, 15, 223, 222), (111, 126, 127, 96), (33, 29, 30, 32), (35, 22, 23, 34), (32, 30, 31, 36), (34, 23, 24, 37), (39, 17, 16, 38), (36, 31, 17, 39), (37, 24, 25, 40), (38, 16, 18, 41), (40, 25, 26, 42), (41, 18, 19, 43), (42, 26, 27, 44), (43, 19, 20, 45), (44, 27, 28, 46), (45, 20, 21, 47), (46, 28, 29, 33), (47, 21, 22, 35), (35, 34, 68, 65), (47, 35, 65, 79), (187, 186, 58, 59), (32, 36, 69, 67), (186, 185, 57, 58), (34, 37, 70, 68), (185, 184, 56, 57), (39, 38, 71, 66), (184, 183, 55, 56), (36, 39, 66, 69), (183, 182, 54, 55), (37, 40, 72, 70), (38, 41, 73, 71), (182, 181, 53, 54), (181, 180, 52, 53), (40, 42, 74, 72), (53, 79, 65, 54), (60, 78, 64, 61), (52, 77, 79, 53), (59, 76, 78, 60), (51, 75, 77, 52), (58, 74, 76, 59), (50, 73, 75, 51), (57, 72, 74, 58), (48, 71, 73, 50), (56, 70, 72, 57), (63, 69, 66, 49), (49, 66, 71, 48), (55, 68, 70, 56), (62, 67, 69, 63), (54, 65, 68, 55), (61, 64, 67, 62), (188, 187, 59, 60), (46, 33, 64, 78), (33, 32, 67, 64), (189, 188, 60, 61), (45, 47, 79, 77), (190, 189, 61, 62), (44, 46, 78, 76), (176, 177, 49, 48), (191, 190, 62, 63), (43, 45, 77, 75), (178, 176, 48, 50), (177, 191, 63, 49), (42, 44, 76, 74), (179, 178, 50, 51), (41, 43, 75, 73), (180, 179, 51, 52), (16, 17, 81, 80), (17, 31, 82, 81), (31, 30, 83, 82), (30, 29, 84, 83), (29, 28, 85, 84), (28, 27, 86, 85), (27, 26, 87, 86), (26, 25, 88, 87), (25, 24, 89, 88), (24, 23, 90, 89), (23, 22, 91, 90), (22, 21, 92, 91), (21, 20, 93, 92), (20, 19, 94, 93), (19, 18, 95, 94), (18, 16, 80, 95), (126, 124, 146, 145), (101, 115, 116, 102), (102, 116, 117, 103), (96, 127, 125, 97), (110, 124, 126, 111), (103, 117, 118, 104), (104, 118, 119, 105), (97, 125, 112, 98), (105, 119, 120, 106), (98, 112, 113, 99), (106, 120, 121, 107), (99, 113, 114, 100), (107, 121, 122, 108), (100, 114, 115, 101), (109, 123, 124, 110), (108, 122, 123, 109), (89, 90, 139, 138), (81, 82, 131, 129), (88, 89, 138, 137), (95, 80, 128, 130), (87, 88, 137, 136), (94, 95, 130, 143), (80, 81, 129, 128), (86, 87, 136, 135), (93, 94, 143, 142), (85, 86, 135, 134), (92, 93, 142, 141), (84, 85, 134, 133), (91, 92, 141, 140), (83, 84, 133, 132), (90, 91, 140, 139), (82, 83, 132, 131), (144, 145, 146, 147, 148, 149, 150, 151, 152, 153, 154, 155, 156, 157, 159, 158), (168, 169, 103, 104), (164, 165, 107, 108), (161, 162, 110, 111), (172, 173, 99, 100), (175, 160, 96, 97), (165, 166, 106, 107), (169, 170, 102, 103), (173, 174, 98, 99), (170, 171, 101, 102), (166, 167, 105, 106), (163, 164, 108, 109), (160, 161, 111, 96), (174, 175, 97, 98), (162, 163, 109, 110), (167, 168, 104, 105), (171, 172, 100, 101), (129, 161, 160, 128), (140, 171, 170, 139), (139, 170, 169, 138), (128, 160, 175, 130), (131, 162, 161, 129), (138, 169, 168, 137), (137, 168, 167, 136), (130, 175, 174, 143), (136, 167, 166, 135), (143, 174, 173, 142), (135, 166, 165, 134), (142, 173, 172, 141), (134, 165, 164, 133), (141, 172, 171, 140), (132, 163, 162, 131), (133, 164, 163, 132), (118, 117, 153, 152), (125, 127, 144, 158), (119, 118, 152, 151), (112, 125, 158, 159), (127, 126, 145, 144), (120, 119, 151, 150), (113, 112, 159, 157), (121, 120, 150, 149), (114, 113, 157, 156), (122, 121, 149, 148), (115, 114, 156, 155), (123, 122, 148, 147), (116, 115, 155, 154), (124, 123, 147, 146), (117, 116, 154, 153), (1, 0, 177, 176), (2, 1, 176, 178), (3, 2, 178, 179), (4, 3, 179, 180), (5, 4, 180, 181), (6, 5, 181, 182), (7, 6, 182, 183), (8, 7, 183, 184), (9, 8, 184, 185), (10, 9, 185, 186), (11, 10, 186, 187), (12, 11, 187, 188), (13, 12, 188, 189), (14, 13, 189, 190), (15, 14, 190, 191), (0, 15, 191, 177), (192, 194, 195, 196, 197, 198, 199, 200, 201, 202, 203, 204, 205, 206, 207, 193), (7, 8, 216, 215), (0, 1, 208, 209), (15, 0, 209, 223), (8, 9, 217, 216), (1, 2, 210, 208), (9, 10, 218, 217), (2, 3, 211, 210), (10, 11, 219, 218), (3, 4, 212, 211), (11, 12, 220, 219), (4, 5, 213, 212), (12, 13, 221, 220), (5, 6, 214, 213), (13, 14, 222, 221), (6, 7, 215, 214), (192, 193, 209, 208), (194, 192, 208, 210), (195, 194, 210, 211), (196, 195, 211, 212), (197, 196, 212, 213), (198, 197, 213, 214), (199, 198, 214, 215), (200, 199, 215, 216), (201, 200, 216, 217), (202, 201, 217, 218), (203, 202, 218, 219), (204, 203, 219, 220), (205, 204, 220, 221), (206, 205, 221, 222), (207, 206, 222, 223), (193, 207, 223, 209)])
me_cylinder_002.polygons.foreach_set('use_smooth', [True] * 210)
_uv = me_cylinder_002.uv_layers.new(name='UVMap')
_uv.uv.foreach_set('vector', [0.0, 0.0, 0.0, 0.0, 0.0, 0.0, 0.0, 0.0, 0.0, 0.0, 0.0, 0.0, 0.0, 0.0, 0.0, 0.0, 0.0, 0.0, 0.0, 0.0, 0.0, 0.0, 0.0, 0.0, 0.0, 0.0, 0.0, 0.0, 0.0, 0.0, 0.0, 0.0, 0.0, 0.0, 0.0, 0.0, 0.0, 0.0, 0.0, 0.0, 0.0, 0.0, 0.0, 0.0, 0.0, 0.0, 0.0, 0.0, 0.0, 0.0, 0.0, 0.0, 0.0, 0.0, 0.0, 0.0, 0.0, 0.0, 0.0, 0.0, 0.0, 0.0, 0.0, 0.0, 0.0, 0.0, 0.0, 0.0, 0.0, 0.0, 0.0, 0.0, 0.0, 0.0, 0.0, 0.0, 0.0, 0.0, 0.0, 0.0, 0.0, 0.0, 0.0, 0.0, 0.0, 0.0, 0.0, 0.0, 0.0, 0.0, 0.0, 0.0, 0.0, 0.0, 0.0, 0.0, 0.0, 0.0, 0.0, 0.0, 0.0, 0.0, 0.0, 0.0, 0.0, 0.0, 0.0, 0.0, 0.0, 0.0, 0.0, 0.0, 0.0, 0.0, 0.0, 0.0, 0.0, 0.0, 0.0, 0.0, 0.0, 0.0, 0.0, 0.0, 0.0, 0.0, 0.0, 0.0, 0.0, 0.0, 0.0, 0.0, 0.0, 0.0, 0.0, 0.0, 0.0, 0.0, 0.0, 0.0, 0.0, 0.0, 0.0, 0.0, 0.0, 0.0, 0.0, 0.0, 0.0, 0.0, 0.0, 0.0, 0.0, 0.0, 0.0, 0.0, 0.0, 0.0, 0.0, 0.0, 0.0, 0.0, 0.0, 0.0, 0.0, 0.0, 0.0, 0.0, 0.0, 0.0, 0.0, 0.0, 0.0, 0.0, 0.0, 0.0, 0.0, 0.0, 0.0, 0.0, 0.0, 0.0, 0.0, 0.0, 0.0, 0.0, 0.0, 0.0, 0.0, 0.0, 0.0, 0.0, 0.0, 0.0, 0.0, 0.0, 0.0, 0.0, 0.0, 0.0, 0.0, 0.0, 0.0, 0.0, 0.0, 0.0, 0.0, 0.0, 0.0, 0.0, 0.0, 0.0, 0.0, 0.0, 0.0, 0.0, 0.0, 0.0, 0.0, 0.0, 0.0, 0.0, 0.0, 0.0, 0.0, 0.0, 0.0, 0.0, 0.0, 0.0, 0.0, 0.0, 0.0, 0.0, 0.0, 0.0, 0.0, 0.0, 0.0, 0.0, 0.0, 0.0, 0.0, 0.0, 0.0, 0.0, 0.0, 0.0, 0.0, 0.0, 0.0, 0.0, 0.0, 0.0, 0.0, 0.0, 0.0, 0.0, 0.0, 0.0, 0.0, 0.0, 0.0, 0.0, 0.0, 0.0, 0.0, 0.0, 0.0, 0.0, 0.0, 0.0, 0.0, 0.0, 0.0, 0.0, 0.0, 0.0, 0.0, 0.0, 0.0, 0.0, 0.0, 0.0, 0.0, 0.0, 0.0, 0.0, 0.0, 0.0, 0.0, 0.0, 0.0, 0.0, 0.0, 0.0, 0.0, 0.0, 0.0, 0.0, 0.0, 0.0, 0.0, 0.0, 0.0, 0.0, 0.0, 0.0, 0.0, 0.0, 0.0, 0.0, 0.0, 0.0, 0.0, 0.0, 0.0, 0.0, 0.0, 0.0, 0.0, 0.0, 0.0, 0.0, 0.0, 0.0, 0.0, 0.0, 0.0, 0.0, 0.0, 0.0, 0.0, 0.0, 0.0, 0.0, 0.0, 0.0, 0.0, 0.0, 0.0, 0.0, 0.0, 0.0, 0.0, 0.0, 0.0, 0.0, 0.0, 0.0, 0.0, 0.0, 0.0, 0.0, 0.0, 0.0, 0.0, 0.0, 0.0, 0.0, 0.0, 0.0, 0.0, 0.0, 0.0, 0.0, 0.0, 0.0, 0.0, 0.0, 0.0, 0.0, 0.0, 0.0, 0.0, 0.0, 0.0, 0.0, 0.0, 0.0, 0.0, 0.0, 0.0, 0.0, 0.0, 0.0, 0.0, 0.0, 0.0, 0.0, 0.0, 0.0, 0.0, 0.0, 0.0, 0.0, 0.0, 0.0, 0.0, 0.0, 0.0, 0.0, 0.0, 0.0, 0.0, 0.0, 0.0, 0.0, 0.0, 0.0, 0.0, 0.0, 0.0, 0.0, 0.0, 0.0, 0.0, 0.0, 0.0, 0.0, 0.0, 0.0, 0.0, 0.0, 0.0, 0.0, 0.0, 0.0, 0.0, 0.0, 0.0, 0.0, 0.0, 0.0, 0.0, 0.0, 0.0, 0.0, 0.0, 0.0, 0.0, 0.0, 0.0, 0.0, 0.0, 0.0, 0.0, 0.0, 0.0, 0.0, 0.0, 0.0, 0.0, 0.0, 0.0, 0.0, 0.0, 0.0, 0.0, 0.0, 0.0, 0.0, 0.0, 0.0, 0.0, 0.0, 0.0, 0.0, 0.0, 0.0, 0.0, 0.0, 0.0, 0.0, 0.0, 0.0, 0.0, 0.0, 0.0, 0.0, 0.0, 0.0, 0.0, 0.0, 0.0, 0.0, 0.0, 0.0, 0.0, 0.0, 0.0, 0.0, 0.0, 0.0, 0.0, 0.0, 0.0, 0.0, 0.0, 0.0, 0.0, 0.0, 0.0, 0.0, 0.0, 0.0, 0.0, 0.0, 0.0, 0.0, 0.0, 0.0, 0.0, 0.0, 0.0, 0.0, 0.0, 0.0, 0.0, 0.0, 0.0, 0.0, 0.0, 0.0, 0.0, 0.0, 0.0, 0.0, 0.0, 0.0, 0.0, 0.0, 0.0, 0.0, 0.0, 0.0, 0.0, 0.0, 0.0, 0.0, 0.0, 0.0, 0.0, 0.0, 0.0, 0.0, 0.0, 0.0, 0.0, 0.0, 0.0, 0.0, 0.0, 0.0, 0.0, 0.0, 0.0, 0.0, 0.0, 0.0, 0.0, 0.0, 0.0, 0.0, 0.0, 0.0, 0.0, 0.0, 0.0, 0.0, 0.0, 0.0, 0.0, 0.0, 0.0, 0.0, 0.0, 0.0, 0.0, 0.0, 0.0, 0.0, 0.0, 0.0, 0.0, 0.0, 0.0, 0.0, 0.0, 0.0, 0.0, 0.0, 0.0, 0.0, 0.0, 0.0, 0.0, 0.0, 0.0, 0.0, 0.0, 0.0, 0.0, 0.0, 0.0, 0.0, 0.0, 0.0, 0.0, 0.0, 0.0, 0.0, 0.0, 0.0, 0.0, 0.0, 0.0, 0.0, 0.0, 0.0, 0.0, 0.0, 0.0, 0.0, 0.0, 0.0, 0.0, 0.0, 0.0, 0.0, 0.0, 0.0, 0.0, 0.0, 0.0, 0.0, 0.0, 0.0, 0.0, 0.0, 0.0, 0.0, 0.0, 0.0, 0.0, 0.0, 0.0, 0.0, 0.0, 0.0, 0.0, 0.0, 0.0, 0.0, 0.0, 0.0, 0.0, 0.0, 0.0, 0.0, 0.0, 0.0, 0.0, 0.0, 0.0, 0.0, 0.0, 0.0, 0.0, 0.0, 0.0, 0.0, 0.0, 0.0, 0.0, 0.0, 0.0, 0.0, 0.0, 0.0, 0.0, 0.0, 0.0, 0.0, 0.0, 0.0, 0.0, 0.0, 0.0, 0.0, 0.0, 0.0, 0.0, 0.0, 0.0, 0.0, 0.0, 0.0, 0.0, 0.0, 0.0, 0.0, 0.0, 0.0, 0.0, 0.0, 0.0, 0.0, 0.0, 0.0, 0.0, 0.0, 0.0, 0.0, 0.0, 0.0, 0.0, 0.0, 0.0, 0.0, 0.0, 0.0, 0.0, 0.0, 0.0, 0.0, 0.0, 0.0, 0.0, 0.0, 0.0, 0.0, 0.0, 0.0, 0.0, 0.0, 0.0, 0.0, 0.0, 0.0, 0.0, 0.0, 0.0, 0.0, 0.0, 0.0, 0.0, 0.0, 0.0, 0.0, 0.0, 0.0, 0.0, 0.0, 0.0, 0.0, 0.0, 0.0, 0.0, 0.0, 0.0, 0.0, 0.0, 0.0, 0.0, 0.0, 0.0, 0.0, 0.0, 0.0, 0.0, 0.0, 0.0, 0.0, 0.0, 0.0, 0.0, 0.0, 0.0, 0.0, 0.0, 0.0, 0.0, 0.0, 0.0, 0.0, 0.0, 0.0, 0.0, 0.0, 0.0, 0.0, 0.0, 0.0, 0.0, 0.0, 0.0, 0.0, 0.0, 0.0, 0.0, 0.0, 0.0, 0.0, 0.0, 0.0, 0.0, 0.0, 0.0, 0.0, 0.0, 0.0, 0.0, 0.0, 0.0, 0.0, 0.0, 0.0, 0.0, 0.0, 0.0, 0.0, 0.0, 0.0, 0.0, 0.0, 0.0, 0.0, 0.0, 0.0, 0.0, 0.0, 0.0, 0.0, 0.0, 0.0, 0.0, 0.0, 0.0, 0.0, 0.0, 0.0, 0.0, 0.0, 0.0, 0.0, 0.0, 0.0, 0.0, 0.0, 0.0, 0.0, 0.0, 0.0, 0.0, 0.0, 0.0, 0.0, 0.0, 0.0, 0.0, 0.0, 0.0, 0.0, 0.0, 0.0, 0.0, 0.0, 0.0, 0.0, 0.0, 0.0, 0.0, 0.0, 0.0, 0.0, 0.0, 0.0, 0.0, 0.0, 0.0, 0.0, 0.0, 0.0, 0.0, 0.0, 0.0, 0.0, 0.0, 0.0, 0.0, 0.0, 0.0, 0.0, 0.0, 0.0, 0.0, 0.0, 0.0, 0.0, 0.0, 0.0, 0.0, 0.0, 0.0, 0.0, 0.0, 0.0, 0.0, 0.0, 0.0, 0.0, 0.0, 0.0, 0.0, 0.0, 0.0, 0.0, 0.0, 0.0, 0.0, 0.0, 0.0, 0.0, 0.0, 0.0, 0.0, 0.0, 0.0, 0.0, 0.0, 0.0, 0.0, 0.0, 0.0, 0.0, 0.0, 0.0, 0.0, 0.0, 0.0, 0.0, 0.0, 0.0, 0.0, 0.0, 0.0, 0.0, 0.0, 0.0, 0.0, 0.0, 0.0, 0.0, 0.0, 0.0, 0.0, 0.0, 0.0, 0.0, 0.0, 0.0, 0.0, 0.0, 0.0, 0.0, 0.0, 0.0, 0.0, 0.0, 0.0, 0.0, 0.0, 0.0, 0.0, 0.0, 0.0, 0.0, 0.0, 0.0, 0.0, 0.0, 0.0, 0.0, 0.0, 0.0, 0.0, 0.0, 0.0, 0.0, 0.0, 0.0, 0.0, 0.0, 0.0, 0.0, 0.0, 0.0, 0.0, 0.0, 0.0, 0.0, 0.0, 0.0, 0.0, 0.0, 0.0, 0.0, 0.0, 0.0, 0.0, 0.0, 0.0, 0.0, 0.0, 0.0, 0.0, 0.0, 0.0, 0.0, 0.0, 0.0, 0.0, 0.0, 0.0, 0.0, 0.0, 0.0, 0.0, 0.0, 0.0, 0.0, 0.0, 0.0, 0.0, 0.0, 0.0, 0.0, 0.0, 0.0, 0.0, 0.0, 0.0, 0.0, 0.0, 0.0, 0.0, 0.0, 0.0, 0.0, 0.0, 0.0, 0.0, 0.0, 0.0, 0.0, 0.0, 0.0, 0.0, 0.0, 0.0, 0.0, 0.0, 0.0, 0.0, 0.0, 0.0, 0.0, 0.0, 0.0, 0.0, 0.0, 0.0, 0.0, 0.0, 0.0, 0.0, 0.0, 0.0, 0.0, 0.0, 0.0, 0.0, 0.0, 0.0, 0.0, 0.0, 0.0, 0.0, 0.0, 0.0, 0.0, 0.0, 0.0, 0.0, 0.0, 0.0, 0.0, 0.0, 0.0, 0.0, 0.0, 0.0, 0.0, 0.0, 0.0, 0.0, 0.0, 0.0, 0.0, 0.0, 0.0, 0.0, 0.0, 0.0, 0.0, 0.0, 0.0, 0.0, 0.0, 0.0, 0.0, 0.0, 0.0, 0.0, 0.0, 0.0, 0.0, 0.0, 0.0, 0.0, 0.0, 0.0, 0.0, 0.0, 0.0, 0.0, 0.0, 0.0, 0.0, 0.0, 0.0, 0.0, 0.0, 0.0, 0.0, 0.0, 0.0, 0.0, 0.0, 0.0, 0.0, 0.0, 0.0, 0.0, 0.0, 0.0, 0.0, 0.0, 0.0, 0.0, 0.0, 0.0, 0.0, 0.0, 0.0, 0.0, 0.0, 0.0, 0.0, 0.0, 0.0, 0.0, 0.0, 0.0, 0.0, 0.0, 0.0, 0.0, 0.0, 0.0, 0.0, 0.0, 0.0, 0.0, 0.0, 0.0, 0.0, 0.0, 0.0, 0.0, 0.0, 0.0, 0.0, 0.0, 0.0, 0.0, 0.0, 0.0, 0.0, 0.0, 0.0, 0.0, 0.0, 0.0, 0.0, 0.0, 0.0, 0.0, 0.0, 0.0, 0.0, 0.0, 0.0, 0.0, 0.0, 0.0, 0.0, 0.0, 0.0, 0.0, 0.0, 0.0, 0.0, 0.0, 0.0, 0.0, 0.0, 0.0, 0.0, 0.0, 0.0, 0.0, 0.0, 0.0, 0.0, 0.0, 0.0, 0.0, 0.0, 0.0, 0.0, 0.0, 0.0, 0.0, 0.0, 0.0, 0.0, 0.0, 0.0, 0.0, 0.0, 0.0, 0.0, 0.0, 0.0, 0.0, 0.0, 0.0, 0.0, 0.0, 0.0, 0.0, 0.0, 0.0, 0.0, 0.0, 0.0, 0.0, 0.0, 0.0, 0.0, 0.0, 0.0, 0.0, 0.0, 0.0, 0.0, 0.0, 0.0, 0.0, 0.0, 0.0, 0.0, 0.0, 0.0, 0.0, 0.0, 0.0, 0.0, 0.0, 0.0, 0.0, 0.0, 0.0, 0.0, 0.0, 0.0, 0.0, 0.0, 0.0, 0.0, 0.0, 0.0, 0.0, 0.0, 0.0, 0.0, 0.0, 0.0, 0.0, 0.0, 0.0, 0.0, 0.0, 0.0, 0.0, 0.0, 0.0, 0.0, 0.0, 0.0, 0.0, 0.0, 0.0, 0.0, 0.0, 0.0, 0.0, 0.0, 0.0, 0.0, 0.0, 0.0, 0.0, 0.0, 0.0, 0.0, 0.0, 0.0, 0.0, 0.0, 0.0, 0.0, 0.0, 0.0, 0.0, 0.0, 0.0, 0.0, 0.0, 0.0, 0.0, 0.0, 0.0, 0.0, 0.0, 0.0, 0.0, 0.0, 0.0, 0.0, 0.0, 0.0, 0.0, 0.0, 0.0, 0.0, 0.0, 0.0, 0.0, 0.0, 0.0, 0.0, 0.0, 0.0, 0.0, 0.0, 0.0, 0.0, 0.0, 0.0, 0.0, 0.0, 0.0, 0.0, 0.0, 0.0, 0.0, 0.0, 0.0, 0.0, 0.0, 0.0, 0.0, 0.0, 0.0, 0.0, 0.0, 0.0, 0.0, 0.0, 0.0, 0.0, 0.0, 0.0, 0.0, 0.0, 0.0, 0.0, 0.0, 0.0, 0.0, 0.0, 0.0, 0.0, 0.0, 0.0, 0.0, 0.0, 0.0, 0.0, 0.0, 0.0, 0.0, 0.0, 0.0, 0.0, 0.0, 0.0, 0.0, 0.0, 0.0, 0.0, 0.0, 0.0, 0.0, 0.0, 0.0, 0.0, 0.0, 0.0, 0.0, 0.0, 0.0, 0.0, 0.0, 0.0, 0.0, 0.0, 0.0, 0.0, 0.0, 0.0, 0.0, 0.0, 0.0, 0.0, 0.0, 0.0, 0.0, 0.0, 0.0, 0.0, 0.0, 0.0, 0.0, 0.0, 0.0, 0.0, 0.0, 0.0, 0.0, 0.0, 0.0, 0.0, 0.0, 0.0, 0.0, 0.0, 0.0, 0.0, 0.0, 0.0, 0.0, 0.0, 0.0, 0.0, 0.0, 0.0, 0.0, 0.0, 0.0, 0.0, 0.0, 0.0, 0.0, 0.0, 0.0, 0.0, 0.0, 0.0, 0.0, 0.0, 0.0, 0.0, 0.0, 0.0, 0.0, 0.0, 0.0, 0.0, 0.0, 0.0, 0.0, 0.0, 0.0, 0.0, 0.0, 0.0, 0.0, 0.0, 0.0, 0.0, 0.0, 0.0, 0.0, 0.0, 0.0, 0.0, 0.0, 0.0, 0.0, 0.0, 0.0, 0.0, 0.0, 0.0, 0.0, 0.0, 0.0, 0.0, 0.0, 0.0, 0.0, 0.0, 0.0, 0.0, 0.0, 0.0, 0.0, 0.0, 0.0, 0.0, 0.0, 0.0, 0.0, 0.0, 0.0, 0.0, 0.0, 0.0, 0.0, 0.0, 0.0, 0.0, 0.0, 0.0, 0.0, 0.0, 0.0, 0.0, 0.0, 0.0, 0.0, 0.0, 0.0, 0.0, 0.0, 0.0, 0.0, 0.0, 0.0, 0.0, 0.0, 0.0, 0.0, 0.0, 0.0, 0.0, 0.0, 0.0, 0.0, 0.0, 0.0, 0.0, 0.0, 0.0, 0.0, 0.0, 0.0, 0.0, 0.0, 0.0, 0.0, 0.0, 0.0, 0.0, 0.0, 0.0, 0.0, 0.0, 0.0, 0.0, 0.0, 0.0, 0.0, 0.0, 0.0, 0.0, 0.0, 0.0, 0.0, 0.0, 0.0, 0.0, 0.0, 0.0, 0.0, 0.0, 0.0, 0.0, 0.0, 0.0, 0.0, 0.0, 0.0, 0.0, 0.0, 0.0, 0.0, 0.0, 0.0, 0.0, 0.0, 0.0, 0.0, 0.0, 0.0, 0.0, 0.0, 0.0, 0.0, 0.0, 0.0, 0.0, 0.0, 0.0, 0.0, 0.0, 0.0, 0.0, 0.0, 0.0, 0.0, 0.0, 0.0, 0.0, 0.0, 0.0, 0.0, 0.0, 0.0, 0.0, 0.0, 0.0, 0.0, 0.0, 0.0, 0.0, 0.0, 0.0, 0.0, 0.0, 0.0, 0.0, 0.0, 0.0, 0.0, 0.0, 0.0, 0.0, 0.0, 0.0, 0.0, 0.0, 0.0, 0.0, 0.0, 0.0, 0.0, 0.0, 0.0, 0.0, 0.0, 0.0, 0.0, 0.0, 0.0, 0.0, 0.0, 0.0, 0.0, 0.0, 0.0, 0.0, 0.0, 0.0, 0.0, 0.0, 0.0, 0.0, 0.0, 0.0, 0.0, 0.0, 0.0, 0.0])
me_cylinder_002.use_remesh_fix_poles = True
me_cylinder_002.use_remesh_preserve_attributes = False
me_cylinder_002.update()
me_cylinder_004 = bpy.data.meshes.new('Cylinder.004')
me_cylinder_004.from_pydata([(0.0381, -0.3869, -4.042e-08), (0.04814, -0.4887, 1.188), (0.03956, -0.4029, 0.04837), (0.03929, -0.4002, 0.02367), (0.04556, -0.4692, 1.188), (0.03673, -0.3795, 0.1031), (0.03935, -0.3996, 0.1359), (0.03908, -0.3968, 0.06478), (0.03887, -0.3947, 0.07164), (0.03877, -0.3936, 0.01188), (0.03956, -0.404, 0.0363), (-0.03711, -0.3768, -4.042e-08), (0.04115, -0.4243, 0.6456), (-0.0381, -0.3868, -4.042e-08), (-0.04813, -0.4887, 1.188), (-0.03929, -0.4001, 0.02367), (-0.03956, -0.4029, 0.04837), (-0.04556, -0.4692, 1.188), (-0.03673, -0.3795, 0.1031), (0.03901, -0.3961, 0.09375), (0.03893, -0.3953, 0.06896), (-0.03908, -0.3968, 0.06478), (-0.03887, -0.3946, 0.07164), (-0.03935, -0.3995, 0.1359), (0.03935, -0.3995, 0.05784), (-0.03877, -0.3936, 0.01188), (-0.03956, -0.4039, 0.0363), (-0.03934, -0.3995, 0.05784), (0.03711, -0.3768, -4.042e-08), (-0.04114, -0.4243, 0.6456), (-0.03893, -0.3952, 0.06896), (-0.03901, -0.396, 0.09375), (0.04642, -0.4713, 0.9828), (-0.04642, -0.4713, 0.9828), (-0.03711, -0.3768, 0.01258), (0.03711, -0.3768, 0.01258), (1.22e-06, 9.129e-06, 0.01258), (0.01323, -0.4699, 0.9658), (0.02902, -0.4685, 0.9499), (0.02445, -0.4695, 0.9611), (0.0225, -0.4024, 0.1688), (0.006445, -0.401, 0.153), (0.01774, -0.4014, 0.1576), (-0.006442, -0.401, 0.153), (-0.0225, -0.4023, 0.1688), (-0.01774, -0.4014, 0.1576), (-0.02902, -0.4685, 0.9499), (-0.01322, -0.4698, 0.9658), (-0.02445, -0.4694, 0.9611), (0.0225, -0.3962, 0.1694), (0.006122, -0.3911, 0.1732), (0.02127, -0.3933, 0.1699), (0.01258, -0.4567, 0.9477), (0.02902, -0.4624, 0.9504), (0.02778, -0.4594, 0.9504), (0.02445, -0.4633, 0.9616), (0.01182, -0.4569, 0.9496), (0.0235, -0.4603, 0.9609), (0.01323, -0.4637, 0.9663), (0.009956, -0.457, 0.9504), (0.01298, -0.4606, 0.9653), (0.005254, -0.3909, 0.1711), (0.01775, -0.3953, 0.1581), (0.0168, -0.3924, 0.1593), (0.003194, -0.3909, 0.1703), (0.006447, -0.3949, 0.1535), (0.006202, -0.392, 0.155), (-0.00644, -0.3949, 0.1535), (-0.003185, -0.3909, 0.1703), (-0.006193, -0.392, 0.155), (-0.005244, -0.3909, 0.1711), (-0.01774, -0.3953, 0.1581), (-0.01679, -0.3923, 0.1593), (-0.006112, -0.3911, 0.1732), (-0.0225, -0.3962, 0.1694), (-0.02126, -0.3932, 0.1699), (-0.02901, -0.4624, 0.9504), (-0.01257, -0.4567, 0.9477), (-0.02777, -0.4594, 0.9504), (-0.02444, -0.4633, 0.9616), (-0.01181, -0.4569, 0.9496), (-0.02349, -0.4603, 0.9609), (-0.009944, -0.457, 0.9504), (-0.01322, -0.4637, 0.9663), (-0.01297, -0.4606, 0.9653), (-0.02118, -0.4588, 0.9588), (-0.01238, -0.4591, 0.9624), (0.01828, -0.3921, 0.1706), (0.01452, -0.3913, 0.1617), (-0.0056, -0.391, 0.1581), (-0.01452, -0.3913, 0.1617), (-0.02477, -0.4581, 0.95), (0.005609, -0.391, 0.1581), (0.02119, -0.4588, 0.9588), (0.02478, -0.4581, 0.95), (-0.01827, -0.3921, 0.1706), (0.01239, -0.4591, 0.9624), (0.04806, -0.488, 1.179), (-0.04806, -0.4879, 1.179), (0.04719, -0.4746, 1.075), (0.04702, -0.4774, 1.054), (-0.04719, -0.4746, 1.075), (0.04704, -0.4731, 1.056), (-0.04702, -0.4774, 1.054), (-0.04703, -0.473, 1.056), (0.04806, -0.4835, 1.179), (-0.04806, -0.4834, 1.179), (0.04656, -0.4727, 0.9996), (-0.04656, -0.4727, 0.9996), (0.04761, -0.4834, 1.125), (0.04747, -0.4819, 1.108), (-0.0472, -0.4793, 1.077), (-0.04735, -0.4808, 1.094), (-0.04746, -0.4819, 1.108), (-0.04761, -0.4834, 1.125), (0.04735, -0.4808, 1.094), (0.04721, -0.4793, 1.077), (-0.04772, -0.4846, 1.139), (-0.04787, -0.486, 1.157), (0.04787, -0.4861, 1.157), (0.04773, -0.4846, 1.139), (0.04737, -0.4765, 1.097), (-0.04737, -0.4765, 1.097), (-0.04771, -0.4799, 1.137), (0.04771, -0.4799, 1.137), (0.04789, -0.4818, 1.159), (-0.04789, -0.4817, 1.159), (-0.04745, -0.4772, 1.106), (0.04745, -0.4773, 1.106), (0.04763, -0.4791, 1.128), (-0.04763, -0.4791, 1.128), (0.04887, -0.5011, 1.187), (-0.04888, -0.5011, 1.187), (-0.0488, -0.5003, 1.178), (0.0488, -0.5003, 1.178), (1.164e-06, 6.61e-05, 0.1031)], [], [(13, 0, 9, 25), (25, 9, 3, 15), (15, 3, 10, 26), (26, 10, 2, 16), (16, 2, 24, 27), (27, 24, 7, 21), (0, 13, 11, 28), (4, 12, 29, 17), (12, 5, 18, 29), (21, 7, 20, 30), (30, 20, 8, 22), (22, 8, 19, 31), (31, 19, 6, 23), (1, 4, 17, 14), (28, 11, 34, 35), (35, 34, 36), (48, 46, 76, 79), (40, 38, 53, 49), (44, 23, 6, 40, 42, 41, 43, 45), (46, 48, 47, 37, 39, 38, 40, 6, 32, 33, 23, 44), (44, 45, 71, 74), (43, 41, 65, 67), (38, 39, 55, 53), (52, 56, 59, 82, 80, 77, 73, 70, 68, 64, 61, 50), (45, 43, 67, 71), (39, 37, 58, 55), (47, 48, 79, 83), (46, 44, 74, 76), (41, 42, 62, 65), (37, 47, 83, 58), (85, 86, 84, 81), (81, 84, 83, 79), (87, 88, 63, 51), (51, 63, 62, 49), (89, 90, 72, 69), (69, 72, 71, 67), (91, 85, 81, 78), (78, 81, 79, 76), (88, 92, 66, 63), (63, 66, 65, 62), (93, 94, 54, 57), (57, 54, 53, 55), (90, 95, 75, 72), (72, 75, 74, 71), (96, 93, 57, 60), (60, 57, 55, 58), (94, 87, 51, 54), (54, 51, 49, 53), (58, 83, 84, 60), (60, 84, 86, 96), (76, 74, 75, 78), (78, 75, 95, 91), (67, 65, 66, 69), (69, 66, 92, 89), (42, 40, 49, 62), (80, 82, 86, 85), (50, 61, 88, 87), (68, 70, 90, 89), (77, 80, 85, 91), (61, 64, 92, 88), (56, 52, 94, 93), (70, 73, 95, 90), (59, 56, 93, 96), (52, 50, 87, 94), (82, 59, 96, 86), (73, 77, 91, 95), (64, 68, 89, 92), (98, 97, 134, 133), (101, 104, 102, 99), (108, 107, 100, 103), (103, 100, 102, 104), (33, 32, 107, 108), (111, 116, 115, 112), (117, 120, 119, 118), (113, 110, 109, 114), (120, 117, 123, 124), (123, 130, 129, 124), (106, 126, 125, 105), (127, 122, 121, 128), (118, 119, 125, 126), (116, 111, 101, 99), (110, 113, 127, 128), (112, 115, 121, 122), (97, 98, 106, 105), (114, 109, 129, 130), (132, 133, 134, 131), (1, 14, 132, 131), (18, 5, 135)])
me_cylinder_004.polygons.foreach_set('use_smooth', [True] * 88)
_k = set([(8, 22)])
me_cylinder_004.attributes.new('sharp_edge', 'BOOLEAN', 'EDGE').data.foreach_set('value', [ (min(e.vertices), max(e.vertices)) in _k for e in me_cylinder_004.edges])
_uv = me_cylinder_004.uv_layers.new(name='UVMap')
_uv.uv.foreach_set('vector', [0.5313, 0.5, 0.5, 0.5, 0.5, 0.5033, 0.5313, 0.5034, 0.5313, 0.5034, 0.5, 0.5033, 0.5, 0.5065, 0.5313, 0.5073, 0.5313, 0.5073, 0.5, 0.5065, 0.5, 0.5123, 0.5313, 0.5124, 0.5313, 0.5124, 0.5, 0.5123, 0.5, 0.518, 0.5313, 0.5182, 0.5313, 0.5182, 0.5, 0.518, 0.5, 0.5243, 0.5313, 0.5242, 0.5313, 0.5242, 0.5, 0.5243, 0.5, 0.5306, 0.5313, 0.5292, 0.5, 0.5, 0.5313, 0.5, 0.5313, 0.5, 0.5, 0.5, 0.25, 0.02283, 0.2741, 0.02763, 0.2957, 0.0324, 0.2935, 0.03147, 0.2741, 0.02763, 0.25, 0.02283, 0.2935, 0.03147, 0.2957, 0.0324, 0.5313, 0.5292, 0.5, 0.5306, 0.5, 0.5322, 0.5313, 0.5321, 0.5313, 0.5321, 0.5, 0.5322, 0.5, 0.5339, 0.5313, 0.5337, 0.5313, 0.5337, 0.5, 0.5339, 0.5, 0.535, 0.5313, 0.5418, 0.5313, 0.5418, 0.5, 0.535, 0.5, 0.5353, 0.5313, 0.5582, 0.25, 0.01, 0.25, 0.02283, 0.2935, 0.03147, 0.2959, 0.01913, 0.5, 0.5, 0.5313, 0.5, 0.5313, 0.5, 0.5, 0.5, 0.5, 0.5, 0.5313, 0.5, 0.5, 0.5, 0.5239, 0.9026, 0.5254, 0.8983, 0.5254, 0.8983, 0.5239, 0.9026, 0.5067, 0.5545, 0.5058, 0.8933, 0.5058, 0.8933, 0.5067, 0.5545, 0.5245, 0.5672, 0.5313, 0.5582, 0.5, 0.5353, 0.5067, 0.5545, 0.5086, 0.551, 0.5131, 0.5522, 0.5182, 0.5559, 0.5227, 0.5612, 0.5254, 0.8983, 0.5239, 0.9026, 0.5201, 0.9037, 0.5112, 0.9015, 0.5074, 0.8986, 0.5058, 0.8933, 0.5067, 0.5545, 0.5, 0.5353, 0.5, 0.9062, 0.5313, 0.9137, 0.5313, 0.5582, 0.5245, 0.5672, 0.5245, 0.5672, 0.5227, 0.5612, 0.5227, 0.5612, 0.5245, 0.5672, 0.5182, 0.5559, 0.5131, 0.5522, 0.5131, 0.5522, 0.5182, 0.5559, 0.5058, 0.8933, 0.5074, 0.8986, 0.5074, 0.8986, 0.5058, 0.8933, 0.5114, 0.8934, 0.5116, 0.8943, 0.5123, 0.8948, 0.519, 0.8964, 0.5196, 0.8963, 0.5199, 0.8955, 0.518, 0.5641, 0.5177, 0.563, 0.5169, 0.562, 0.5144, 0.5602, 0.5136, 0.56, 0.5132, 0.5606, 0.5227, 0.5612, 0.5182, 0.5559, 0.5182, 0.5559, 0.5227, 0.5612, 0.5074, 0.8986, 0.5112, 0.9015, 0.5112, 0.9015, 0.5074, 0.8986, 0.5201, 0.9037, 0.5239, 0.9026, 0.5239, 0.9026, 0.5201, 0.9037, 0.5254, 0.8983, 0.5245, 0.5672, 0.5245, 0.5672, 0.5254, 0.8983, 0.5131, 0.5522, 0.5086, 0.551, 0.5086, 0.551, 0.5131, 0.5522, 0.5112, 0.9015, 0.5201, 0.9037, 0.5201, 0.9037, 0.5112, 0.9015, 0.5228, 0.901, 0.5198, 0.9018, 0.5201, 0.9037, 0.5238, 0.9026, 0.5238, 0.9026, 0.5201, 0.9037, 0.5201, 0.9037, 0.5239, 0.9026, 0.5084, 0.5561, 0.5099, 0.5533, 0.5087, 0.5511, 0.5068, 0.5546, 0.5068, 0.5546, 0.5087, 0.5511, 0.5086, 0.551, 0.5067, 0.5545, 0.5178, 0.5575, 0.5214, 0.5616, 0.5226, 0.5612, 0.5182, 0.556, 0.5182, 0.556, 0.5226, 0.5612, 0.5227, 0.5612, 0.5182, 0.5559, 0.524, 0.8976, 0.5228, 0.901, 0.5238, 0.9026, 0.5254, 0.8983, 0.5254, 0.8983, 0.5238, 0.9026, 0.5239, 0.9026, 0.5254, 0.8983, 0.5099, 0.5533, 0.5134, 0.5543, 0.5131, 0.5523, 0.5087, 0.5511, 0.5087, 0.5511, 0.5131, 0.5523, 0.5131, 0.5522, 0.5086, 0.551, 0.5085, 0.8975, 0.5073, 0.8933, 0.5058, 0.8933, 0.5074, 0.8985, 0.5074, 0.8985, 0.5058, 0.8933, 0.5058, 0.8933, 0.5074, 0.8986, 0.5214, 0.5616, 0.5228, 0.5664, 0.5245, 0.5672, 0.5226, 0.5612, 0.5226, 0.5612, 0.5245, 0.5672, 0.5245, 0.5672, 0.5227, 0.5612, 0.5115, 0.8998, 0.5085, 0.8975, 0.5074, 0.8985, 0.5112, 0.9015, 0.5112, 0.9015, 0.5074, 0.8985, 0.5074, 0.8986, 0.5112, 0.9015, 0.5073, 0.8933, 0.5084, 0.5561, 0.5068, 0.5546, 0.5058, 0.8933, 0.5058, 0.8933, 0.5068, 0.5546, 0.5067, 0.5545, 0.5058, 0.8933, 0.5112, 0.9015, 0.5201, 0.9037, 0.5201, 0.9037, 0.5112, 0.9015, 0.5112, 0.9015, 0.5201, 0.9037, 0.5198, 0.9018, 0.5115, 0.8998, 0.5254, 0.8983, 0.5245, 0.5672, 0.5245, 0.5672, 0.5254, 0.8983, 0.5254, 0.8983, 0.5245, 0.5672, 0.5228, 0.5664, 0.524, 0.8976, 0.5182, 0.5559, 0.5131, 0.5522, 0.5131, 0.5523, 0.5182, 0.556, 0.5182, 0.556, 0.5131, 0.5523, 0.5134, 0.5543, 0.5178, 0.5575, 0.5086, 0.551, 0.5067, 0.5545, 0.5067, 0.5545, 0.5086, 0.551, 0.5196, 0.8963, 0.519, 0.8964, 0.5198, 0.9018, 0.5228, 0.901, 0.5132, 0.5606, 0.5136, 0.56, 0.5099, 0.5533, 0.5084, 0.5561, 0.5169, 0.562, 0.5177, 0.563, 0.5214, 0.5616, 0.5178, 0.5575, 0.5199, 0.8955, 0.5196, 0.8963, 0.5228, 0.901, 0.524, 0.8976, 0.5136, 0.56, 0.5144, 0.5602, 0.5134, 0.5543, 0.5099, 0.5533, 0.5116, 0.8943, 0.5114, 0.8934, 0.5073, 0.8933, 0.5085, 0.8975, 0.5177, 0.563, 0.518, 0.5641, 0.5228, 0.5664, 0.5214, 0.5616, 0.5123, 0.8948, 0.5116, 0.8943, 0.5085, 0.8975, 0.5115, 0.8998, 0.5114, 0.8934, 0.5132, 0.5606, 0.5084, 0.5561, 0.5073, 0.8933, 0.519, 0.8964, 0.5123, 0.8948, 0.5115, 0.8998, 0.5198, 0.9018, 0.518, 0.5641, 0.5199, 0.8955, 0.524, 0.8976, 0.5228, 0.5664, 0.5144, 0.5602, 0.5169, 0.562, 0.5178, 0.5575, 0.5134, 0.5543, 0.5313, 0.9962, 0.5, 0.9959, 0.5, 0.9959, 0.5313, 0.9962, 0.5312, 0.9527, 0.5313, 0.9442, 0.5, 0.9394, 0.5, 0.9487, 0.5313, 0.9207, 0.5, 0.9138, 0.5, 0.9389, 0.5312, 0.9438, 0.5312, 0.9438, 0.5, 0.9389, 0.5, 0.9394, 0.5313, 0.9442, 0.5313, 0.9137, 0.5, 0.9062, 0.5, 0.9138, 0.5313, 0.9207, 0.5312, 0.9532, 0.5, 0.9492, 0.5, 0.9572, 0.5312, 0.9606, 0.5313, 0.9794, 0.5, 0.9776, 0.5, 0.9856, 0.5313, 0.9868, 0.5313, 0.9663, 0.5, 0.9634, 0.5, 0.9714, 0.5313, 0.9737, 0.5, 0.9776, 0.5313, 0.9794, 0.5312, 0.979, 0.5, 0.9772, 0.5312, 0.979, 0.5313, 0.9742, 0.5, 0.972, 0.5, 0.9772, 0.5313, 0.9962, 0.5313, 0.9873, 0.5, 0.9862, 0.5, 0.9959, 0.5312, 0.9659, 0.5313, 0.9611, 0.5, 0.9577, 0.5, 0.9629, 0.5313, 0.9868, 0.5, 0.9856, 0.5, 0.9862, 0.5313, 0.9873, 0.5, 0.9492, 0.5312, 0.9532, 0.5312, 0.9527, 0.5, 0.9487, 0.5, 0.9634, 0.5313, 0.9663, 0.5312, 0.9659, 0.5, 0.9629, 0.5312, 0.9606, 0.5, 0.9572, 0.5, 0.9577, 0.5313, 0.9611, 0.5, 0.9959, 0.5313, 0.9962, 0.5313, 0.9962, 0.5, 0.9959, 0.5313, 0.9737, 0.5, 0.9714, 0.5, 0.972, 0.5313, 0.9742, 0.5313, 1.0, 0.5313, 0.9962, 0.5, 0.9959, 0.5, 1.0, 0.25, 0.01, 0.2959, 0.01913, 0.2959, 0.01913, 0.25, 0.01, 0.2935, 0.03147, 0.25, 0.02283, 0.2935, 0.03147])
me_cylinder_004.use_remesh_fix_poles = True
me_cylinder_004.use_remesh_preserve_attributes = False
me_cylinder_004.update()

# ---- objects
ob_mirror = bpy.data.objects.new(' mirror', None)
ob_trashcan_metal_round_low = bpy.data.objects.new('Trashcan_Metal_Round_Low', me_cylinder)
ob_trashcan_metal_round_lid_low_new = bpy.data.objects.new('Trashcan_Metal_Round_Lid_Low_New', me_cylinder_005)
ob_trashcan_metal_round_lid_high = bpy.data.objects.new('Trashcan_Metal_Round_Lid_High', me_cylinder_002)
ob_trashcan_metal_round_high = bpy.data.objects.new('Trashcan_Metal_Round_High', me_cylinder_004)

# ---- transforms, parenting, visibility, modifiers, constraints
ob_mirror.location = (0.0, 0.0, 0.0)
ob_mirror.rotation_euler = (0.0, -0.0, 0.1963)
ob_mirror.empty_display_size = 0.1964
ob_trashcan_metal_round_low.location = (0.0, 0.0, 0.0)
_m = ob_trashcan_metal_round_low.modifiers.new('Triangulate', 'TRIANGULATE')
_m.quad_method = 'FIXED'
_m = ob_trashcan_metal_round_low.modifiers.new('Auto Smooth', 'NODES')
_m.node_group = ng_auto_smooth
_gi = [s.identifier for s in ng_auto_smooth.interface.items_tree if s.item_type == 'SOCKET' and s.in_out == 'INPUT']
_m[_gi[1]] = 0.7697  # Angle
ob_trashcan_metal_round_lid_low_new.location = (2.968e-09, 1.814e-09, 1.239)
_m = ob_trashcan_metal_round_lid_low_new.modifiers.new('Triangulate', 'TRIANGULATE')
_m.quad_method = 'FIXED'
_m = ob_trashcan_metal_round_lid_low_new.modifiers.new('Auto Smooth', 'NODES')
_m.node_group = ng_auto_smooth
_gi = [s.identifier for s in ng_auto_smooth.interface.items_tree if s.item_type == 'SOCKET' and s.in_out == 'INPUT']
_m[_gi[1]] = 0.7697  # Angle
ob_trashcan_metal_round_lid_high.location = (0.0, 0.0, -0.01142)
_m = ob_trashcan_metal_round_lid_high.modifiers.new('Bevel', 'BEVEL')
_m.width = 0.002
_m.width_pct = 0.002
_m.angle_limit = 0.8063
_m = ob_trashcan_metal_round_lid_high.modifiers.new('Subdivision', 'SUBSURF')
_m.levels = 3
_m = ob_trashcan_metal_round_lid_high.modifiers.new('Triangulate', 'TRIANGULATE')
_m.quad_method = 'FIXED'
_m = ob_trashcan_metal_round_lid_high.modifiers.new('Auto Smooth', 'NODES')
_m.node_group = ng_auto_smooth
_gi = [s.identifier for s in ng_auto_smooth.interface.items_tree if s.item_type == 'SOCKET' and s.in_out == 'INPUT']
_m[_gi[1]] = 0.7697  # Angle
ob_trashcan_metal_round_high.location = (0.0, 0.0, 0.0)
_m = ob_trashcan_metal_round_high.modifiers.new('Array', 'ARRAY')
_m.count = 32
_m.use_relative_offset = False
_m.use_object_offset = True
_m.offset_object = ob_mirror
_m = ob_trashcan_metal_round_high.modifiers.new('Weld', 'WELD')
_m.merge_threshold = 0.0015
_m = ob_trashcan_metal_round_high.modifiers.new('Bevel', 'BEVEL')
_m.width = 0.003
_m.width_pct = 0.003
_m.segments = 2
_m.angle_limit = 1.03
_m.harden_normals = True
_m = ob_trashcan_metal_round_high.modifiers.new('Triangulate', 'TRIANGULATE')
_m.quad_method = 'FIXED'

# ---- collection membership
scene.collection.objects.link(ob_mirror)
col_low.objects.link(ob_trashcan_metal_round_low)
col_low.objects.link(ob_trashcan_metal_round_lid_low_new)
col_high.objects.link(ob_trashcan_metal_round_lid_high)
col_high.objects.link(ob_trashcan_metal_round_high)
def _layer_coll(name, lc=None):
    lc = lc or bpy.context.view_layer.layer_collection
    for c in lc.children:
        if c.name == name: return c
        r = _layer_coll(name, c)
        if r: return r
_layer_coll('high').exclude = True

# ---- scene / render settings (as saved in the file)
scene.frame_start = 1; scene.frame_end = 250; scene.frame_set(1)
scene.render.engine = 'BLENDER_EEVEE_NEXT'
scene.render.image_settings.file_format = 'TIFF'
scene.render.image_settings.color_depth = '16'
scene.render.image_settings.tiff_codec = 'NONE'
scene.cycles.use_denoising = False
scene.cycles.samples = 200
scene.cycles.sampling_pattern = 'TABULATED_SOBOL'
scene.cycles.use_adaptive_sampling = False
scene.cycles.use_light_tree = False
scene.cycles.max_bounces = 6
scene.cycles.diffuse_bounces = 3
scene.cycles.glossy_bounces = 3
scene.cycles.transmission_bounces = 4
scene.cycles.transparent_max_bounces = 4
scene.eevee.use_gtao = True
scene.view_settings.view_transform = 'Filmic'
bpy.context.view_layer.update()

# ---- added for rendering (the .blend has no active camera and no usable light): camera, sun
cam_auto = bpy.data.cameras.new('AutoCamera')
cam_auto.lens = 50.0
cam_auto.sensor_width = 36.0
cam_auto.clip_end = 1000.0
ob_auto_camera = bpy.data.objects.new('AutoCamera', cam_auto)
scene.collection.objects.link(ob_auto_camera)
ob_auto_camera.location = (1.86349, -2.23618, 2.14293)
ob_auto_camera.rotation_euler = (1.09748, -7.21219e-08, 0.694738)
scene.camera = ob_auto_camera
light_auto_sun = bpy.data.lights.new('AutoSun', 'SUN')
light_auto_sun.energy = 3.0
light_auto_sun.angle = 0.0523599
ob_auto_sun = bpy.data.objects.new('AutoSun', light_auto_sun)
scene.collection.objects.link(ob_auto_sun)
ob_auto_sun.rotation_euler = (0.872665, 0.174533, 0.523599)
bpy.context.view_layer.update()
